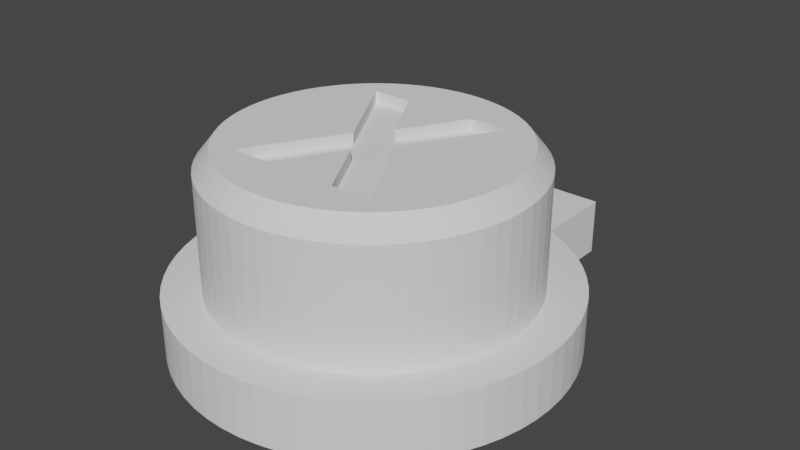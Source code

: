 # Source: ButtonCap_X.blend  (saved by Blender 2.90.8; exported with 4.5.12 LTS)
import bpy
from mathutils import Matrix  # noqa: F401  (used for matrix-valued properties, if any)

bpy.ops.wm.read_factory_settings(use_empty=True)
scene = bpy.context.scene
scene.name = 'Scene'

# ---- collections
col_collection = bpy.data.collections.new('Collection'); scene.collection.children.link(col_collection)

# ---- world
world_world = bpy.data.worlds.new('World'); scene.world = world_world
world_world.use_nodes = True; world_world.node_tree.nodes.clear()
_N = world_world.node_tree.nodes; _L = world_world.node_tree.links
n0 = _N.new('ShaderNodeOutputWorld'); n0.name = 'World Output'; n0.location = (300, 300)
n1 = _N.new('ShaderNodeBackground'); n1.name = 'Background'; n1.location = (10, 300)
n1.inputs[0].default_value = (0.05088, 0.05088, 0.05088, 1.0)
_L.new(n1.outputs[0], n0.inputs[0])
n0.is_active_output = True
world_world.color = (0.05088, 0.05088, 0.05088)
world_world.use_sun_shadow = False
world_world.sun_shadow_jitter_overblur = 0.0

# ---- meshes
me_cylinder = bpy.data.meshes.new('Cylinder')
me_cylinder.from_pydata([(-0.1932, -0.235, 0.17), (-0.1937, -0.2343, 0.17), (-0.194, -0.2336, 0.17), (-0.1941, -0.2328, 0.17), (-0.1941, -0.232, 0.17), (-0.1939, -0.2311, 0.17), (-0.1936, -0.2302, 0.17), (-0.1932, -0.2292, 0.17), (-0.1926, -0.2282, 0.17), (-0.06079, -0.002031, 0.17), (-0.0605, -0.001522, 0.17), (-0.06028, -0.001012, 0.17), (-0.06016, -0.0005028, 0.17), (-0.06011, 6.665e-06, 0.17), (-0.06016, 0.0005161, 0.17), (-0.06028, 0.001026, 0.17), (-0.0605, 0.001535, 0.17), (-0.06079, 0.002044, 0.17), (-0.1926, 0.2282, 0.17), (-0.1939, 0.2323, 0.17), (-0.1938, 0.2336, 0.17), (-0.1935, 0.2347, 0.17), (-0.1929, 0.2356, 0.17), (-0.1921, 0.2364, 0.17), (-0.191, 0.237, 0.17), (-0.1897, 0.2374, 0.17), (-0.1882, 0.2377, 0.17), (-0.1865, 0.2377, 0.17), (-0.1002, 0.2377, 0.17), (-0.09854, 0.2377, 0.17), (-0.097, 0.2374, 0.17), (-0.09557, 0.237, 0.17), (-0.09425, 0.2364, 0.17), (-0.09302, 0.2356, 0.17), (-0.09191, 0.2347, 0.17), (-0.0909, 0.2336, 0.17), (-0.09, 0.2323, 0.17), (-0.001698, 0.07676, 0.17), (-0.001189, 0.07587, 0.17), (-0.0006792, 0.07523, 0.17), (-0.0001698, 0.07485, 0.17), (0.0003396, 0.07472, 0.17), (0.0008491, 0.07485, 0.17), (0.001358, 0.07523, 0.17), (0.001868, 0.07587, 0.17), (0.002377, 0.07676, 0.17), (0.09068, 0.2323, 0.17), (0.09158, 0.2336, 0.17), (0.09259, 0.2347, 0.17), (0.0937, 0.2356, 0.17), (0.09492, 0.2364, 0.17), (0.09625, 0.237, 0.17), (0.09768, 0.2374, 0.17), (0.09922, 0.2377, 0.17), (0.1009, 0.2377, 0.17), (0.1865, 0.2377, 0.17), (0.1876, 0.2377, 0.17), (0.1887, 0.2376, 0.17), (0.1896, 0.2374, 0.17), (0.1905, 0.2371, 0.17), (0.1913, 0.2367, 0.17), (0.1921, 0.2362, 0.17), (0.1927, 0.2357, 0.17), (0.1932, 0.235, 0.17), (0.1937, 0.2343, 0.17), (0.194, 0.2336, 0.17), (0.1941, 0.2328, 0.17), (0.1941, 0.232, 0.17), (0.1939, 0.2311, 0.17), (0.1936, 0.2302, 0.17), (0.1932, 0.2292, 0.17), (0.1926, 0.2282, 0.17), (0.06079, 0.002044, 0.17), (0.06064, 0.001535, 0.17), (0.06054, 0.001026, 0.17), (0.06047, 0.0005161, 0.17), (0.06045, 6.664e-06, 0.17), (0.06047, -0.0005028, 0.17), (0.06054, -0.001012, 0.17), (0.06064, -0.001522, 0.17), (0.06079, -0.002031, 0.17), (0.1926, -0.2282, 0.17), (0.1939, -0.2323, 0.17), (0.1938, -0.2336, 0.17), (0.1935, -0.2347, 0.17), (0.1929, -0.2356, 0.17), (0.1921, -0.2364, 0.17), (0.191, -0.237, 0.17), (0.1897, -0.2374, 0.17), (0.1882, -0.2376, 0.17), (0.1865, -0.2377, 0.17), (0.1009, -0.2377, 0.17), (0.09922, -0.2376, 0.17), (0.09768, -0.2374, 0.17), (0.09625, -0.237, 0.17), (0.09492, -0.2364, 0.17), (0.0937, -0.2356, 0.17), (0.09259, -0.2347, 0.17), (0.09158, -0.2336, 0.17), (0.09068, -0.2323, 0.17), (0.002377, -0.07743, 0.17), (0.001868, -0.07654, 0.17), (0.001358, -0.0759, 0.17), (0.0008491, -0.07552, 0.17), (0.0003396, -0.07539, 0.17), (-0.0001698, -0.07552, 0.17), (-0.0006792, -0.0759, 0.17), (-0.001189, -0.07654, 0.17), (-0.001698, -0.07743, 0.17), (-0.09068, -0.2323, 0.17), (-0.09158, -0.2336, 0.17), (-0.09259, -0.2347, 0.17), (-0.0937, -0.2356, 0.17), (-0.09492, -0.2364, 0.17), (-0.09625, -0.237, 0.17), (-0.09768, -0.2374, 0.17), (-0.09922, -0.2376, 0.17), (-0.1009, -0.2377, 0.17), (-0.1865, -0.2377, 0.17), (-0.1876, -0.2377, 0.17), (-0.1887, -0.2376, 0.17), (-0.1896, -0.2373, 0.17), (-0.1905, -0.237, 0.17), (-0.1913, -0.2367, 0.17), (-0.1921, -0.2362, 0.17), (-0.1927, -0.2356, 0.17), (1.637e-08, 0.404, -0.15), (1.637e-08, 0.404, 0.15), (0.0396, 0.4021, -0.15), (0.0396, 0.4021, 0.15), (0.07882, 0.3962, -0.15), (0.07882, 0.3962, 0.15), (0.1173, 0.3866, -0.15), (0.1173, 0.3866, 0.15), (0.1546, 0.3732, -0.15), (0.1546, 0.3732, 0.15), (0.1904, 0.3563, -0.15), (0.1904, 0.3563, 0.15), (0.2245, 0.3359, -0.15), (0.2245, 0.3359, 0.15), (0.2563, 0.3123, -0.15), (0.2563, 0.3123, 0.15), (0.2857, 0.2857, -0.15), (0.2857, 0.2857, 0.15), (0.3123, 0.2563, -0.15), (0.3123, 0.2563, 0.15), (0.3359, 0.2245, -0.15), (0.3359, 0.2245, 0.15), (0.3563, 0.1904, -0.15), (0.3563, 0.1904, 0.15), (0.3732, 0.1546, -0.15), (0.3732, 0.1546, 0.15), (0.3866, 0.1173, -0.15), (0.3866, 0.1173, 0.15), (0.3962, 0.07882, -0.15), (0.3962, 0.07882, 0.15), (0.4021, 0.0396, -0.15), (0.4021, 0.0396, 0.15), (0.404, -5.837e-08, -0.15), (0.404, -5.837e-08, 0.15), (0.4021, -0.0396, -0.15), (0.4021, -0.0396, 0.15), (0.3962, -0.07882, -0.15), (0.3962, -0.07882, 0.15), (0.3866, -0.1173, -0.15), (0.3866, -0.1173, 0.15), (0.3732, -0.1546, -0.15), (0.3732, -0.1546, 0.15), (0.3563, -0.1904, -0.15), (0.3563, -0.1904, 0.15), (0.3359, -0.2245, -0.15), (0.3359, -0.2245, 0.15), (0.3123, -0.2563, -0.15), (0.3123, -0.2563, 0.15), (0.2857, -0.2857, -0.15), (0.2857, -0.2857, 0.15), (0.2563, -0.3123, -0.15), (0.2563, -0.3123, 0.15), (0.2245, -0.3359, -0.15), (0.2245, -0.3359, 0.15), (0.1904, -0.3563, -0.15), (0.1904, -0.3563, 0.15), (0.1546, -0.3732, -0.15), (0.1546, -0.3732, 0.15), (0.1173, -0.3866, -0.15), (0.1173, -0.3866, 0.15), (0.07882, -0.3962, -0.15), (0.07882, -0.3962, 0.15), (0.0396, -0.4021, -0.15), (0.0396, -0.4021, 0.15), (-3.079e-07, -0.404, -0.15), (-3.079e-07, -0.404, 0.15), (-0.0396, -0.4021, -0.15), (-0.0396, -0.4021, 0.15), (-0.07882, -0.3962, -0.15), (-0.07882, -0.3962, 0.15), (-0.1173, -0.3866, -0.15), (-0.1173, -0.3866, 0.15), (-0.1546, -0.3732, -0.15), (-0.1546, -0.3732, 0.15), (-0.1904, -0.3563, -0.15), (-0.1904, -0.3563, 0.15), (-0.2245, -0.3359, -0.15), (-0.2245, -0.3359, 0.15), (-0.2563, -0.3123, -0.15), (-0.2563, -0.3123, 0.15), (-0.2857, -0.2857, -0.15), (-0.2857, -0.2857, 0.15), (-0.3123, -0.2563, -0.15), (-0.3123, -0.2563, 0.15), (-0.3359, -0.2244, -0.15), (-0.3359, -0.2244, 0.15), (-0.3563, -0.1904, -0.15), (-0.3563, -0.1904, 0.15), (-0.3732, -0.1546, -0.15), (-0.3732, -0.1546, 0.15), (-0.3866, -0.1173, -0.15), (-0.3866, -0.1173, 0.15), (-0.3962, -0.07882, -0.15), (-0.3962, -0.07882, 0.15), (-0.4021, -0.0396, -0.15), (-0.4021, -0.0396, 0.15), (-0.404, -1.804e-07, -0.15), (-0.404, -1.804e-07, 0.15), (-0.4021, 0.0396, -0.15), (-0.4021, 0.0396, 0.15), (-0.3962, 0.07882, -0.15), (-0.3962, 0.07882, 0.15), (-0.3866, 0.1173, -0.15), (-0.3866, 0.1173, 0.15), (-0.3732, 0.1546, -0.15), (-0.3732, 0.1546, 0.15), (-0.3563, 0.1904, -0.15), (-0.3563, 0.1904, 0.15), (-0.3359, 0.2244, -0.15), (-0.3359, 0.2244, 0.15), (-0.3123, 0.2563, -0.15), (-0.3123, 0.2563, 0.15), (-0.2857, 0.2857, -0.15), (-0.2857, 0.2857, 0.15), (-0.2563, 0.3123, -0.15), (-0.2563, 0.3123, 0.15), (-0.2245, 0.3359, -0.15), (-0.2245, 0.3359, 0.15), (-0.1904, 0.3563, -0.15), (-0.1904, 0.3563, 0.15), (-0.1546, 0.3732, -0.15), (-0.1546, 0.3732, 0.15), (-0.1173, 0.3866, -0.15), (-0.1173, 0.3866, 0.15), (-0.07882, 0.3962, -0.15), (-0.07882, 0.3962, 0.15), (-0.0396, 0.4021, -0.15), (-0.0396, 0.4021, 0.15), (9.617e-09, 0.3787, -0.3), (0.03712, 0.3769, -0.3), (0.07389, 0.3715, -0.3), (0.1099, 0.3624, -0.3), (0.1449, 0.3499, -0.3), (0.1785, 0.334, -0.3), (0.2104, 0.3149, -0.3), (0.2403, 0.2928, -0.3), (0.2678, 0.2678, -0.3), (0.2928, 0.2403, -0.3), (0.3149, 0.2104, -0.3), (0.334, 0.1785, -0.3), (0.3499, 0.1449, -0.3), (0.3624, 0.1099, -0.3), (0.3715, 0.07389, -0.3), (0.3769, 0.03712, -0.3), (0.3787, -6.087e-08, -0.3), (0.3769, -0.03712, -0.3), (0.3715, -0.07389, -0.3), (0.3624, -0.1099, -0.3), (0.3499, -0.1449, -0.3), (0.334, -0.1785, -0.3), (0.3149, -0.2104, -0.3), (0.2928, -0.2403, -0.3), (0.2678, -0.2678, -0.3), (0.2403, -0.2928, -0.3), (0.2104, -0.3149, -0.3), (0.1785, -0.334, -0.3), (0.1449, -0.3499, -0.3), (0.1099, -0.3624, -0.3), (0.07389, -0.3715, -0.3), (0.03712, -0.3769, -0.3), (-2.944e-07, -0.3787, -0.3), (-0.03712, -0.3769, -0.3), (-0.07389, -0.3715, -0.3), (-0.1099, -0.3624, -0.3), (-0.1449, -0.3499, -0.3), (-0.1785, -0.334, -0.3), (-0.2104, -0.3149, -0.3), (-0.2403, -0.2928, -0.3), (-0.2678, -0.2678, -0.3), (-0.2928, -0.2403, -0.3), (-0.3149, -0.2104, -0.3), (-0.334, -0.1785, -0.3), (-0.3499, -0.1449, -0.3), (-0.3624, -0.1099, -0.3), (-0.3715, -0.07389, -0.3), (-0.3769, -0.03712, -0.3), (-0.3787, -1.753e-07, -0.3), (-0.3769, 0.03712, -0.3), (-0.3715, 0.07389, -0.3), (-0.3624, 0.1099, -0.3), (-0.3499, 0.1449, -0.3), (-0.334, 0.1785, -0.3), (-0.3149, 0.2104, -0.3), (-0.2928, 0.2403, -0.3), (-0.2678, 0.2678, -0.3), (-0.2403, 0.2928, -0.3), (-0.2104, 0.3149, -0.3), (-0.1785, 0.334, -0.3), (-0.1449, 0.3499, -0.3), (-0.1099, 0.3624, -0.3), (-0.07389, 0.3715, -0.3), (-0.03713, 0.3769, -0.3), (7.558e-08, 0.5, -0.15), (0.04901, 0.4976, -0.15), (0.09755, 0.4904, -0.15), (0.1451, 0.4785, -0.15), (0.1913, 0.4619, -0.15), (0.2357, 0.441, -0.15), (0.2778, 0.4157, -0.15), (0.3172, 0.3865, -0.15), (0.3536, 0.3536, -0.15), (0.3865, 0.3172, -0.15), (0.4157, 0.2778, -0.15), (0.441, 0.2357, -0.15), (0.4619, 0.1913, -0.15), (0.4785, 0.1451, -0.15), (0.4904, 0.09755, -0.15), (0.4976, 0.04901, -0.15), (0.5, -5.29e-08, -0.15), (0.4976, -0.04901, -0.15), (0.4904, -0.09755, -0.15), (0.4785, -0.1451, -0.15), (0.4619, -0.1913, -0.15), (0.441, -0.2357, -0.15), (0.4157, -0.2778, -0.15), (0.3865, -0.3172, -0.15), (0.3536, -0.3536, -0.15), (0.3172, -0.3865, -0.15), (0.2778, -0.4157, -0.15), (0.2357, -0.441, -0.15), (0.1913, -0.4619, -0.15), (0.1451, -0.4785, -0.15), (0.09754, -0.4904, -0.15), (0.04901, -0.4976, -0.15), (-3.258e-07, -0.5, -0.15), (-0.04901, -0.4976, -0.15), (-0.09755, -0.4904, -0.15), (-0.1451, -0.4785, -0.15), (-0.1913, -0.4619, -0.15), (-0.2357, -0.441, -0.15), (-0.2778, -0.4157, -0.15), (-0.3172, -0.3865, -0.15), (-0.3536, -0.3536, -0.15), (-0.3865, -0.3172, -0.15), (-0.4157, -0.2778, -0.15), (-0.441, -0.2357, -0.15), (-0.4619, -0.1913, -0.15), (-0.4785, -0.1451, -0.15), (-0.4904, -0.09755, -0.15), (-0.4976, -0.04901, -0.15), (-0.5, -2.039e-07, -0.15), (-0.4976, 0.04901, -0.15), (-0.4904, 0.09754, -0.15), (-0.4785, 0.1451, -0.15), (-0.4619, 0.1913, -0.15), (-0.441, 0.2357, -0.15), (-0.4157, 0.2778, -0.15), (-0.3865, 0.3172, -0.15), (-0.3536, 0.3536, -0.15), (-0.3172, 0.3865, -0.15), (-0.2778, 0.4157, -0.15), (-0.2357, 0.441, -0.15), (-0.1913, 0.4619, -0.15), (-0.1451, 0.4785, -0.15), (-0.09755, 0.4904, -0.15), (-0.04901, 0.4976, -0.15), (8.568e-08, 0.5, -0.3), (0.04901, 0.4976, -0.3), (0.09755, 0.4904, -0.3), (0.1451, 0.4785, -0.3), (0.1913, 0.4619, -0.3), (0.2357, 0.441, -0.3), (0.2778, 0.4157, -0.3), (0.3172, 0.3865, -0.3), (0.3536, 0.3536, -0.3), (0.3865, 0.3172, -0.3), (0.4157, 0.2778, -0.3), (0.441, 0.2357, -0.3), (0.4619, 0.1913, -0.3), (0.4785, 0.1451, -0.3), (0.4904, 0.09755, -0.3), (0.4976, 0.04901, -0.3), (0.5, -5.29e-08, -0.3), (0.4976, -0.04901, -0.3), (0.4904, -0.09755, -0.3), (0.4785, -0.1451, -0.3), (0.4619, -0.1913, -0.3), (0.441, -0.2357, -0.3), (0.4157, -0.2778, -0.3), (0.3865, -0.3172, -0.3), (0.3536, -0.3536, -0.3), (0.3172, -0.3865, -0.3), (0.2778, -0.4157, -0.3), (0.2357, -0.441, -0.3), (0.1913, -0.4619, -0.3), (0.1451, -0.4785, -0.3), (0.09754, -0.4904, -0.3), (0.04901, -0.4976, -0.3), (-3.157e-07, -0.5, -0.3), (-0.04901, -0.4976, -0.3), (-0.09755, -0.4904, -0.3), (-0.1451, -0.4785, -0.3), (-0.1913, -0.4619, -0.3), (-0.2357, -0.441, -0.3), (-0.2778, -0.4157, -0.3), (-0.3172, -0.3865, -0.3), (-0.3536, -0.3536, -0.3), (-0.3865, -0.3172, -0.3), (-0.4157, -0.2778, -0.3), (-0.441, -0.2357, -0.3), (-0.4619, -0.1913, -0.3), (-0.4785, -0.1451, -0.3), (-0.4904, -0.09755, -0.3), (-0.4976, -0.04901, -0.3), (-0.5, -2.039e-07, -0.3), (-0.4976, 0.04901, -0.3), (-0.4904, 0.09754, -0.3), (-0.4785, 0.1451, -0.3), (-0.4619, 0.1913, -0.3), (-0.441, 0.2357, -0.3), (-0.4157, 0.2778, -0.3), (-0.3865, 0.3172, -0.3), (-0.3536, 0.3536, -0.3), (-0.3172, 0.3865, -0.3), (-0.2778, 0.4157, -0.3), (-0.2357, 0.441, -0.3), (-0.1913, 0.4619, -0.3), (-0.1451, 0.4785, -0.3), (-0.09755, 0.4904, -0.3), (-0.04901, 0.4976, -0.3), (-6.902e-09, 0.3636, 0.2), (0.03564, 0.3618, 0.2), (0.07093, 0.3566, 0.2), (0.1055, 0.3479, 0.2), (0.1391, 0.3359, 0.2), (0.1714, 0.3207, 0.2), (0.202, 0.3023, 0.2), (0.2307, 0.2811, 0.2), (0.2571, 0.2571, 0.2), (0.2811, 0.2307, 0.2), (0.3023, 0.202, 0.2), (0.3207, 0.1714, 0.2), (0.3359, 0.1391, 0.2), (0.3479, 0.1055, 0.2), (0.3566, 0.07093, 0.2), (0.3618, 0.03564, 0.2), (0.3636, -6.062e-08, 0.2), (0.3618, -0.03564, 0.2), (0.3566, -0.07093, 0.2), (0.3479, -0.1055, 0.2), (0.3359, -0.1391, 0.2), (0.3207, -0.1714, 0.2), (0.3023, -0.202, 0.2), (0.2811, -0.2307, 0.2), (0.2571, -0.2571, 0.2), (0.2307, -0.2811, 0.2), (0.202, -0.3023, 0.2), (0.1714, -0.3207, 0.2), (0.1391, -0.3359, 0.2), (0.1055, -0.3479, 0.2), (0.07093, -0.3566, 0.2), (0.03564, -0.3618, 0.2), (-2.988e-07, -0.3636, 0.2), (-0.03564, -0.3618, 0.2), (-0.07094, -0.3566, 0.2), (-0.1055, -0.3479, 0.2), (-0.1391, -0.3359, 0.2), (-0.1714, -0.3207, 0.2), (-0.202, -0.3023, 0.2), (-0.2307, -0.2811, 0.2), (-0.2571, -0.2571, 0.2), (-0.2811, -0.2307, 0.2), (-0.3023, -0.202, 0.2), (-0.3207, -0.1714, 0.2), (-0.3359, -0.1391, 0.2), (-0.3479, -0.1055, 0.2), (-0.3566, -0.07093, 0.2), (-0.3618, -0.03564, 0.2), (-0.3636, -1.704e-07, 0.2), (-0.3618, 0.03564, 0.2), (-0.3566, 0.07093, 0.2), (-0.3479, 0.1055, 0.2), (-0.3359, 0.1391, 0.2), (-0.3207, 0.1714, 0.2), (-0.3023, 0.202, 0.2), (-0.2811, 0.2307, 0.2), (-0.2571, 0.2571, 0.2), (-0.2307, 0.2811, 0.2), (-0.202, 0.3023, 0.2), (-0.1714, 0.3207, 0.2), (-0.1391, 0.3359, 0.2), (-0.1055, 0.3479, 0.2), (-0.07094, 0.3566, 0.2), (-0.03564, 0.3618, 0.2), (0.1876, 0.2377, 0.2), (0.1896, 0.2374, 0.2), (0.1887, 0.2376, 0.2), (0.1009, 0.2377, 0.2), (0.1865, 0.2377, 0.2), (0.09922, 0.2377, 0.2), (0.09768, 0.2374, 0.2), (0.09625, 0.237, 0.2), (-0.09557, 0.237, 0.2), (-0.097, 0.2374, 0.2), (-0.09854, 0.2377, 0.2), (-0.1002, 0.2377, 0.2), (-0.191, 0.237, 0.2), (-0.1897, 0.2374, 0.2), (-0.1882, 0.2377, 0.2), (-0.1865, 0.2377, 0.2), (0.1937, 0.2343, 0.2), (0.1932, 0.235, 0.2), (0.1921, 0.2362, 0.2), (0.1927, 0.2357, 0.2), (0.1905, 0.2371, 0.2), (0.1913, 0.2367, 0.2), (0.09492, 0.2364, 0.2), (0.09158, 0.2336, 0.2), (0.0937, 0.2356, 0.2), (0.09259, 0.2347, 0.2), (-0.09302, 0.2356, 0.2), (-0.09425, 0.2364, 0.2), (-0.09191, 0.2347, 0.2), (-0.1921, 0.2364, 0.2), (-0.1929, 0.2356, 0.2), (-0.1935, 0.2347, 0.2), (0.1941, 0.232, 0.2), (0.1941, 0.2328, 0.2), (0.1939, 0.2311, 0.2), (0.194, 0.2336, 0.2), (0.1936, 0.2302, 0.2), (0.1932, 0.2292, 0.2), (0.1926, 0.2282, 0.2), (0.06079, 0.002044, 0.2), (0.09068, 0.2323, 0.2), (0.002377, 0.07676, 0.2), (-0.001698, 0.07676, 0.2), (-0.09, 0.2323, 0.2), (-0.1926, 0.2282, 0.2), (-0.0909, 0.2336, 0.2), (-0.1939, 0.2323, 0.2), (-0.1938, 0.2336, 0.2), (0.06064, 0.001535, 0.2), (0.06054, 0.001026, 0.2), (0.06047, 0.0005161, 0.2), (0.0003396, 0.07472, 0.2), (0.001868, 0.07587, 0.2), (0.001358, 0.07523, 0.2), (0.0008491, 0.07485, 0.2), (-0.0001698, 0.07485, 0.2), (-0.0006792, 0.07523, 0.2), (-0.001189, 0.07587, 0.2), (-0.06079, 0.002044, 0.2), (-0.0605, 0.001535, 0.2), (-0.06028, 0.001026, 0.2), (-0.06016, 0.0005161, 0.2), (0.06079, -0.002031, 0.2), (0.1926, -0.2282, 0.2), (0.06064, -0.001522, 0.2), (0.06054, -0.001012, 0.2), (0.06047, -0.0005028, 0.2), (0.06045, 6.664e-06, 0.2), (0.0003396, -0.07539, 0.2), (0.001358, -0.0759, 0.2), (0.0008491, -0.07552, 0.2), (-0.0001698, -0.07552, 0.2), (-0.06011, 6.665e-06, 0.2), (-0.0006792, -0.0759, 0.2), (-0.06016, -0.0005028, 0.2), (-0.06028, -0.001012, 0.2), (-0.0605, -0.001522, 0.2), (-0.06079, -0.002031, 0.2), (-0.1926, -0.2282, 0.2), (0.1939, -0.2323, 0.2), (0.1938, -0.2336, 0.2), (0.002377, -0.07743, 0.2), (0.001868, -0.07654, 0.2), (0.09068, -0.2323, 0.2), (0.09158, -0.2336, 0.2), (-0.001698, -0.07743, 0.2), (-0.001189, -0.07654, 0.2), (-0.09068, -0.2323, 0.2), (-0.09158, -0.2336, 0.2), (-0.1932, -0.2292, 0.2), (-0.1936, -0.2302, 0.2), (-0.1939, -0.2311, 0.2), (-0.1941, -0.2328, 0.2), (-0.1941, -0.232, 0.2), (-0.194, -0.2336, 0.2), (0.1935, -0.2347, 0.2), (0.1929, -0.2356, 0.2), (0.09625, -0.237, 0.2), (0.1921, -0.2364, 0.2), (0.09492, -0.2364, 0.2), (0.0937, -0.2356, 0.2), (0.191, -0.237, 0.2), (0.09259, -0.2347, 0.2), (-0.09259, -0.2347, 0.2), (-0.0937, -0.2356, 0.2), (-0.09492, -0.2364, 0.2), (-0.1913, -0.2367, 0.2), (-0.09625, -0.237, 0.2), (-0.1921, -0.2362, 0.2), (-0.1927, -0.2356, 0.2), (-0.1937, -0.2343, 0.2), (-0.1932, -0.235, 0.2), (0.1897, -0.2374, 0.2), (0.1882, -0.2376, 0.2), (0.1865, -0.2377, 0.2), (0.1009, -0.2377, 0.2), (0.09922, -0.2376, 0.2), (0.09768, -0.2374, 0.2), (-0.09768, -0.2374, 0.2), (-0.09922, -0.2376, 0.2), (-0.1009, -0.2377, 0.2), (-0.1876, -0.2377, 0.2), (-0.1865, -0.2377, 0.2), (-0.1887, -0.2376, 0.2), (-0.1896, -0.2373, 0.2), (-0.1905, -0.237, 0.2), (-2.011e-07, 0.6841, -0.15), (0.04901, 0.6841, -0.15), (0.09754, 0.6841, -0.15), (0.1451, 0.6841, -0.15), (0.1913, 0.6841, -0.15), (-0.1913, 0.6841, -0.15), (-0.1451, 0.6841, -0.15), (-0.09755, 0.6841, -0.15), (-0.04901, 0.6841, -0.15), (-1.91e-07, 0.6841, -0.3), (0.04901, 0.6841, -0.3), (0.09754, 0.6841, -0.3), (0.1451, 0.6841, -0.3), (0.1913, 0.6841, -0.3), (-0.1913, 0.6841, -0.3), (-0.1451, 0.6841, -0.3), (-0.09755, 0.6841, -0.3), (-0.04901, 0.6841, -0.3)], [], [(26, 28, 27), (26, 29, 28), (53, 55, 54), (53, 56, 55), (53, 57, 56), (25, 29, 26), (25, 30, 29), (52, 57, 53), (52, 58, 57), (24, 30, 25), (24, 31, 30), (51, 58, 52), (51, 59, 58), (51, 60, 59), (23, 31, 24), (23, 32, 31), (50, 60, 51), (50, 61, 60), (22, 32, 23), (22, 33, 32), (49, 61, 50), (49, 62, 61), (49, 63, 62), (21, 33, 22), (21, 34, 33), (48, 63, 49), (48, 64, 63), (20, 34, 21), (20, 35, 34), (47, 64, 48), (47, 65, 64), (47, 66, 65), (19, 35, 20), (19, 36, 35), (46, 66, 47), (46, 67, 66), (18, 36, 19), (18, 37, 36), (45, 67, 46), (45, 68, 67), (45, 69, 68), (45, 70, 69), (45, 71, 70), (17, 37, 18), (45, 72, 71), (17, 38, 37), (44, 72, 45), (17, 39, 38), (43, 72, 44), (17, 40, 39), (42, 72, 43), (17, 41, 40), (41, 72, 42), (17, 72, 41), (16, 72, 17), (16, 73, 72), (15, 73, 16), (15, 74, 73), (14, 74, 15), (14, 75, 74), (13, 75, 14), (13, 76, 75), (12, 76, 13), (12, 77, 76), (11, 77, 12), (11, 78, 77), (10, 78, 11), (10, 79, 78), (9, 79, 10), (9, 80, 79), (8, 80, 9), (8, 106, 80), (106, 105, 80), (105, 104, 80), (104, 103, 80), (103, 102, 80), (102, 81, 80), (8, 107, 106), (101, 81, 102), (8, 108, 107), (100, 81, 101), (8, 109, 108), (99, 81, 100), (7, 109, 8), (99, 82, 81), (6, 109, 7), (5, 109, 6), (4, 109, 5), (3, 109, 4), (3, 110, 109), (98, 82, 99), (98, 83, 82), (2, 110, 3), (2, 111, 110), (97, 83, 98), (97, 84, 83), (1, 111, 2), (0, 111, 1), (0, 112, 111), (96, 84, 97), (96, 85, 84), (125, 112, 0), (125, 113, 112), (95, 85, 96), (95, 86, 85), (124, 113, 125), (123, 113, 124), (123, 114, 113), (94, 86, 95), (94, 87, 86), (122, 114, 123), (122, 115, 114), (93, 87, 94), (93, 88, 87), (121, 115, 122), (120, 115, 121), (120, 116, 115), (92, 88, 93), (92, 89, 88), (119, 116, 120), (119, 117, 116), (91, 89, 92), (91, 90, 89), (118, 117, 119), (92, 626, 625, 91), (84, 605, 590, 83), (23, 539, 540, 22), (9, 587, 588, 8), (2, 604, 620, 1), (91, 625, 624, 90), (72, 549, 548, 71), (90, 624, 623, 89), (1, 620, 621, 0), (33, 536, 537, 32), (119, 631, 632, 118), (38, 567, 552, 37), (50, 532, 534, 49), (106, 583, 581, 105), (118, 632, 630, 117), (45, 551, 562, 44), (112, 614, 613, 111), (105, 581, 578, 104), (97, 612, 610, 96), (62, 529, 528, 61), (39, 566, 567, 38), (104, 578, 580, 103), (44, 562, 563, 43), (63, 527, 529, 62), (85, 606, 605, 84), (22, 540, 541, 21), (103, 580, 579, 102), (0, 621, 619, 125), (40, 565, 566, 39), (43, 563, 564, 42), (34, 538, 536, 33), (81, 573, 572, 80), (27, 525, 524, 26), (113, 615, 614, 112), (49, 534, 535, 48), (96, 610, 609, 95), (107, 596, 583, 106), (28, 521, 525, 27), (41, 561, 565, 40), (102, 579, 592, 101), (42, 564, 561, 41), (64, 526, 527, 63), (29, 520, 521, 28), (86, 608, 606, 85), (21, 541, 557, 20), (54, 513, 515, 53), (125, 619, 618, 124), (108, 595, 596, 107), (17, 568, 569, 16), (101, 592, 591, 100), (55, 514, 513, 54), (124, 618, 616, 123), (35, 555, 538, 34), (48, 535, 533, 47), (56, 510, 514, 55), (73, 558, 549, 72), (109, 597, 595, 108), (16, 569, 570, 15), (114, 617, 615, 113), (100, 591, 593, 99), (57, 512, 510, 56), (95, 609, 607, 94), (65, 545, 526, 64), (26, 524, 523, 25), (8, 588, 599, 7), (74, 559, 558, 73), (66, 543, 545, 65), (15, 570, 571, 14), (87, 611, 608, 86), (20, 557, 556, 19), (30, 519, 520, 29), (123, 616, 635, 122), (82, 589, 573, 81), (53, 515, 516, 52), (7, 599, 600, 6), (75, 560, 559, 74), (36, 553, 555, 35), (14, 571, 582, 13), (115, 628, 617, 114), (47, 533, 550, 46), (6, 600, 601, 5), (58, 511, 512, 57), (94, 607, 627, 93), (25, 523, 522, 24), (5, 601, 603, 4), (76, 577, 560, 75), (67, 542, 543, 66), (13, 582, 584, 12), (88, 622, 611, 87), (19, 556, 554, 18), (4, 603, 602, 3), (31, 518, 519, 30), (122, 635, 634, 121), (52, 516, 517, 51), (77, 576, 577, 76), (121, 634, 633, 120), (37, 552, 553, 36), (110, 598, 597, 109), (12, 584, 585, 11), (46, 550, 551, 45), (99, 593, 594, 98), (59, 530, 511, 58), (116, 629, 628, 115), (60, 531, 530, 59), (78, 575, 576, 77), (93, 627, 626, 92), (68, 544, 542, 67), (83, 590, 589, 82), (24, 522, 539, 23), (11, 585, 586, 10), (3, 602, 604, 2), (69, 546, 544, 68), (89, 623, 622, 88), (32, 537, 518, 31), (79, 574, 575, 78), (120, 633, 631, 119), (70, 547, 546, 69), (111, 613, 598, 110), (51, 517, 532, 50), (10, 586, 587, 9), (98, 594, 612, 97), (71, 548, 547, 70), (117, 630, 629, 116), (18, 554, 568, 17), (61, 528, 531, 60), (80, 572, 574, 79), (126, 127, 129, 128), (128, 129, 131, 130), (130, 131, 133, 132), (132, 133, 135, 134), (134, 135, 137, 136), (136, 137, 139, 138), (138, 139, 141, 140), (140, 141, 143, 142), (142, 143, 145, 144), (144, 145, 147, 146), (146, 147, 149, 148), (148, 149, 151, 150), (150, 151, 153, 152), (152, 153, 155, 154), (154, 155, 157, 156), (156, 157, 159, 158), (158, 159, 161, 160), (160, 161, 163, 162), (162, 163, 165, 164), (164, 165, 167, 166), (166, 167, 169, 168), (168, 169, 171, 170), (170, 171, 173, 172), (172, 173, 175, 174), (174, 175, 177, 176), (176, 177, 179, 178), (178, 179, 181, 180), (180, 181, 183, 182), (182, 183, 185, 184), (184, 185, 187, 186), (186, 187, 189, 188), (188, 189, 191, 190), (190, 191, 193, 192), (192, 193, 195, 194), (194, 195, 197, 196), (196, 197, 199, 198), (198, 199, 201, 200), (200, 201, 203, 202), (202, 203, 205, 204), (204, 205, 207, 206), (206, 207, 209, 208), (208, 209, 211, 210), (210, 211, 213, 212), (212, 213, 215, 214), (214, 215, 217, 216), (216, 217, 219, 218), (218, 219, 221, 220), (220, 221, 223, 222), (222, 223, 225, 224), (224, 225, 227, 226), (226, 227, 229, 228), (228, 229, 231, 230), (230, 231, 233, 232), (232, 233, 235, 234), (234, 235, 237, 236), (236, 237, 239, 238), (238, 239, 241, 240), (240, 241, 243, 242), (242, 243, 245, 244), (244, 245, 247, 246), (246, 247, 249, 248), (248, 249, 251, 250), (231, 229, 497, 498), (250, 251, 253, 252), (252, 253, 127, 126), (287, 286, 414, 415), (254, 255, 256, 257, 258, 259, 260, 261, 262, 263, 264, 265, 266, 267, 268, 269, 270, 271, 272, 273, 274, 275, 276, 277, 278, 279, 280, 281, 282, 283, 284, 285, 286, 287, 288, 289, 290, 291, 292, 293, 294, 295, 296, 297, 298, 299, 300, 301, 302, 303, 304, 305, 306, 307, 308, 309, 310, 311, 312, 313, 314, 315, 316, 317), (206, 208, 359, 358), (240, 242, 376, 375), (286, 285, 413, 414), (285, 284, 412, 413), (136, 138, 324, 323), (170, 172, 341, 340), (284, 283, 411, 412), (204, 206, 358, 357), (238, 240, 375, 374), (283, 282, 410, 411), (282, 281, 409, 410), (134, 136, 323, 322), (168, 170, 340, 339), (281, 280, 408, 409), (202, 204, 357, 356), (236, 238, 374, 373), (280, 279, 407, 408), (279, 278, 406, 407), (132, 134, 322, 321), (166, 168, 339, 338), (278, 277, 405, 406), (200, 202, 356, 355), (234, 236, 373, 372), (277, 276, 404, 405), (276, 275, 403, 404), (130, 132, 321, 320), (164, 166, 338, 337), (275, 274, 402, 403), (198, 200, 355, 354), (232, 234, 372, 371), (274, 273, 401, 402), (273, 272, 400, 401), (128, 130, 320, 319), (162, 164, 337, 336), (272, 271, 399, 400), (196, 198, 354, 353), (230, 232, 371, 370), (271, 270, 398, 399), (270, 269, 397, 398), (160, 162, 336, 335), (269, 268, 396, 397), (194, 196, 353, 352), (126, 128, 319, 318), (228, 230, 370, 369), (268, 267, 395, 396), (267, 266, 394, 395), (254, 317, 445, 382), (158, 160, 335, 334), (266, 265, 393, 394), (192, 194, 352, 351), (317, 316, 444, 445), (226, 228, 369, 368), (265, 264, 392, 393), (316, 315, 443, 444), (264, 263, 391, 392), (315, 314, 442, 443), (156, 158, 334, 333), (263, 262, 390, 391), (190, 192, 351, 350), (314, 313, 441, 442), (224, 226, 368, 367), (262, 261, 389, 390), (313, 312, 440, 441), (352, 353, 417, 416), (326, 327, 391, 390), (361, 362, 426, 425), (335, 336, 400, 399), (370, 371, 435, 434), (382, 445, 653, 645), (344, 345, 409, 408), (319, 320, 638, 637), (353, 354, 418, 417), (327, 328, 392, 391), (362, 363, 427, 426), (336, 337, 401, 400), (371, 372, 436, 435), (345, 346, 410, 409), (378, 379, 642, 641), (386, 385, 648, 649), (354, 355, 419, 418), (328, 329, 393, 392), (363, 364, 428, 427), (337, 338, 402, 401), (372, 373, 437, 436), (346, 347, 411, 410), (445, 444, 652, 653), (318, 319, 637, 636), (355, 356, 420, 419), (329, 330, 394, 393), (364, 365, 429, 428), (338, 339, 403, 402), (373, 374, 438, 437), (347, 348, 412, 411), (385, 384, 647, 648), (356, 357, 421, 420), (330, 331, 395, 394), (365, 366, 430, 429), (339, 340, 404, 403), (374, 375, 439, 438), (348, 349, 413, 412), (322, 323, 387, 386), (357, 358, 422, 421), (331, 332, 396, 395), (366, 367, 431, 430), (340, 341, 405, 404), (375, 376, 440, 439), (349, 350, 414, 413), (323, 324, 388, 387), (358, 359, 423, 422), (332, 333, 397, 396), (367, 368, 432, 431), (341, 342, 406, 405), (376, 377, 441, 440), (350, 351, 415, 414), (324, 325, 389, 388), (359, 360, 424, 423), (333, 334, 398, 397), (368, 369, 433, 432), (342, 343, 407, 406), (377, 378, 442, 441), (351, 352, 416, 415), (325, 326, 390, 389), (360, 361, 425, 424), (334, 335, 399, 398), (369, 370, 434, 433), (343, 344, 408, 407), (444, 443, 651, 652), (172, 174, 342, 341), (138, 140, 325, 324), (288, 287, 415, 416), (289, 288, 416, 417), (242, 244, 377, 376), (208, 210, 360, 359), (290, 289, 417, 418), (174, 176, 343, 342), (140, 142, 326, 325), (291, 290, 418, 419), (292, 291, 419, 420), (244, 246, 378, 377), (210, 212, 361, 360), (293, 292, 420, 421), (176, 178, 344, 343), (142, 144, 327, 326), (294, 293, 421, 422), (295, 294, 422, 423), (246, 248, 379, 378), (212, 214, 362, 361), (296, 295, 423, 424), (178, 180, 345, 344), (144, 146, 328, 327), (297, 296, 424, 425), (298, 297, 425, 426), (248, 250, 380, 379), (214, 216, 363, 362), (299, 298, 426, 427), (180, 182, 346, 345), (146, 148, 329, 328), (300, 299, 427, 428), (301, 300, 428, 429), (250, 252, 381, 380), (216, 218, 364, 363), (302, 301, 429, 430), (182, 184, 347, 346), (148, 150, 330, 329), (303, 302, 430, 431), (304, 303, 431, 432), (252, 126, 318, 381), (218, 220, 365, 364), (305, 304, 432, 433), (184, 186, 348, 347), (150, 152, 331, 330), (306, 305, 433, 434), (255, 254, 382, 383), (307, 306, 434, 435), (256, 255, 383, 384), (220, 222, 366, 365), (308, 307, 435, 436), (186, 188, 349, 348), (257, 256, 384, 385), (152, 154, 332, 331), (309, 308, 436, 437), (258, 257, 385, 386), (310, 309, 437, 438), (259, 258, 386, 387), (222, 224, 367, 366), (311, 310, 438, 439), (188, 190, 350, 349), (260, 259, 387, 388), (154, 156, 333, 332), (312, 311, 439, 440), (261, 260, 388, 389), (447, 446, 509, 508, 507, 506, 505, 504, 503, 502, 501, 500, 499, 498, 497, 496, 495, 494, 493, 492, 491, 490, 489, 488, 487, 486, 602, 603, 601, 600, 599, 588, 587, 586, 585, 584, 582, 571, 570, 569, 568, 554, 556, 557, 541, 540, 539, 522, 523, 524, 525, 521, 520, 519, 518, 537, 536, 538, 555, 553, 552, 567, 566, 565, 561, 564, 563, 562, 551, 550, 533, 535, 534, 532, 517, 516, 515, 513, 514, 510, 512, 511, 530, 531, 528, 529, 527, 526, 545, 543, 454, 453, 452, 451, 450, 449, 448), (179, 177, 471, 472), (249, 247, 506, 507), (197, 195, 480, 481), (145, 143, 454, 455), (215, 213, 489, 490), (163, 161, 463, 464), (233, 231, 498, 499), (129, 127, 446, 447), (181, 179, 472, 473), (251, 249, 507, 508), (199, 197, 481, 482), (147, 145, 455, 456), (217, 215, 490, 491), (165, 163, 464, 465), (235, 233, 499, 500), (183, 181, 473, 474), (253, 251, 508, 509), (131, 129, 447, 448), (201, 199, 482, 483), (149, 147, 456, 457), (219, 217, 491, 492), (167, 165, 465, 466), (237, 235, 500, 501), (185, 183, 474, 475), (127, 253, 509, 446), (133, 131, 448, 449), (203, 201, 483, 484), (151, 149, 457, 458), (221, 219, 492, 493), (169, 167, 466, 467), (239, 237, 501, 502), (187, 185, 475, 476), (135, 133, 449, 450), (205, 203, 484, 485), (153, 151, 458, 459), (223, 221, 493, 494), (171, 169, 467, 468), (241, 239, 502, 503), (189, 187, 476, 477), (137, 135, 450, 451), (207, 205, 485, 486), (155, 153, 459, 460), (225, 223, 494, 495), (173, 171, 468, 469), (243, 241, 503, 504), (191, 189, 477, 478), (139, 137, 451, 452), (209, 207, 486, 487), (157, 155, 460, 461), (227, 225, 495, 496), (175, 173, 469, 470), (245, 243, 504, 505), (193, 191, 478, 479), (141, 139, 452, 453), (211, 209, 487, 488), (159, 157, 461, 462), (229, 227, 496, 497), (177, 175, 470, 471), (247, 245, 505, 506), (195, 193, 479, 480), (143, 141, 453, 454), (213, 211, 488, 489), (161, 159, 462, 463), (454, 543, 542, 544, 546, 547, 548, 549, 558, 559, 560, 577, 576, 575, 574, 572, 573, 589, 590, 605, 606, 608, 611, 622, 623, 624, 625, 626, 627, 607, 609, 610, 612, 594, 593, 591, 592, 579, 580, 578, 581, 583, 596, 595, 597, 598, 613, 614, 615, 617, 628, 629, 630, 632, 631, 633, 634, 635, 616, 618, 619, 621, 620, 604, 602, 486, 485, 484, 483, 482, 481, 480, 479, 478, 477, 476, 475, 474, 473, 472, 471, 470, 469, 468, 467, 466, 465, 464, 463, 462, 461, 460, 459, 458, 457, 456, 455), (636, 637, 646, 645), (642, 643, 652, 651), (643, 644, 653, 652), (637, 638, 647, 646), (644, 636, 645, 653), (638, 639, 648, 647), (639, 640, 649, 648), (641, 642, 651, 650), (379, 380, 643, 642), (320, 321, 639, 638), (322, 386, 649, 640), (380, 381, 644, 643), (321, 322, 640, 639), (381, 318, 636, 644), (383, 382, 645, 646), (443, 442, 650, 651), (384, 383, 646, 647), (442, 378, 641, 650)])
_uv = me_cylinder.uv_layers.new(name='UVMap')
_uv.uv.foreach_set('vector', [0.208, 0.0, 0.224, 0.0, 0.216, 0.0, 0.208, 0.0, 0.232, 0.0, 0.224, 0.0, 0.424, 0.0, 0.44, 0.0, 0.432, 0.0, 0.424, 0.0, 0.448, 0.0, 0.44, 0.0, 0.424, 0.0, 0.456, 0.0, 0.448, 0.0, 0.2, 0.0, 0.232, 0.0, 0.208, 0.0, 0.2, 0.0, 0.24, 0.0, 0.232, 0.0, 0.416, 0.0, 0.456, 0.0, 0.424, 0.0, 0.416, 0.0, 0.464, 0.0, 0.456, 0.0, 0.192, 0.0, 0.24, 0.0, 0.2, 0.0, 0.192, 0.0, 0.248, 0.0, 0.24, 0.0, 0.408, 0.0, 0.464, 0.0, 0.416, 0.0, 0.408, 0.0, 0.472, 0.0, 0.464, 0.0, 0.408, 0.0, 0.48, 0.0, 0.472, 0.0, 0.184, 0.0, 0.248, 0.0, 0.192, 0.0, 0.184, 0.0, 0.256, 0.0, 0.248, 0.0, 0.4, 0.0, 0.48, 0.0, 0.408, 0.0, 0.4, 0.0, 0.488, 0.0, 0.48, 0.0, 0.176, 0.0, 0.256, 0.0, 0.184, 0.0, 0.176, 0.0, 0.264, 0.0, 0.256, 0.0, 0.392, 0.0, 0.488, 0.0, 0.4, 0.0, 0.392, 0.0, 0.496, 0.0, 0.488, 0.0, 0.392, 0.0, 0.504, 0.0, 0.496, 0.0, 0.168, 0.0, 0.264, 0.0, 0.176, 0.0, 0.168, 0.0, 0.272, 0.0, 0.264, 0.0, 0.384, 0.0, 0.504, 0.0, 0.392, 0.0, 0.384, 0.0, 0.512, 0.0, 0.504, 0.0, 0.16, 0.0, 0.272, 0.0, 0.168, 0.0, 0.16, 0.0, 0.28, 0.0, 0.272, 0.0, 0.376, 0.0, 0.512, 0.0, 0.384, 0.0, 0.376, 0.0, 0.52, 0.0, 0.512, 0.0, 0.376, 0.0, 0.528, 0.0, 0.52, 0.0, 0.152, 0.0, 0.28, 0.0, 0.16, 0.0, 0.152, 0.0, 0.288, 0.0, 0.28, 0.0, 0.368, 0.0, 0.528, 0.0, 0.376, 0.0, 0.368, 0.0, 0.536, 0.0, 0.528, 0.0, 0.144, 0.0, 0.288, 0.0, 0.152, 0.0, 0.144, 0.0, 0.296, 0.0, 0.288, 0.0, 0.36, 0.0, 0.536, 0.0, 0.368, 0.0, 0.36, 0.0, 0.544, 0.0, 0.536, 0.0, 0.36, 0.0, 0.552, 0.0, 0.544, 0.0, 0.36, 0.0, 0.56, 0.0, 0.552, 0.0, 0.36, 0.0, 0.568, 0.0, 0.56, 0.0, 0.136, 0.0, 0.296, 0.0, 0.144, 0.0, 0.36, 0.0, 0.576, 0.0, 0.568, 0.0, 0.136, 0.0, 0.304, 0.0, 0.296, 0.0, 0.352, 0.0, 0.576, 0.0, 0.36, 0.0, 0.136, 0.0, 0.312, 0.0, 0.304, 0.0, 0.344, 0.0, 0.576, 0.0, 0.352, 0.0, 0.136, 0.0, 0.32, 0.0, 0.312, 0.0, 0.336, 0.0, 0.576, 0.0, 0.344, 0.0, 0.136, 0.0, 0.328, 0.0, 0.32, 0.0, 0.328, 0.0, 0.576, 0.0, 0.336, 0.0, 0.136, 0.0, 0.576, 0.0, 0.328, 0.0, 0.128, 0.0, 0.576, 0.0, 0.136, 0.0, 0.128, 0.0, 0.584, 0.0, 0.576, 0.0, 0.12, 0.0, 0.584, 0.0, 0.128, 0.0, 0.12, 0.0, 0.592, 0.0, 0.584, 0.0, 0.112, 0.0, 0.592, 0.0, 0.12, 0.0, 0.112, 0.0, 0.6, 0.0, 0.592, 0.0, 0.104, 0.0, 0.6, 0.0, 0.112, 0.0, 0.104, 0.0, 0.608, 0.0, 0.6, 0.0, 0.096, 0.0, 0.608, 0.0, 0.104, 0.0, 0.096, 0.0, 0.616, 0.0, 0.608, 0.0, 0.088, 0.0, 0.616, 0.0, 0.096, 0.0, 0.088, 0.0, 0.624, 0.0, 0.616, 0.0, 0.08, 0.0, 0.624, 0.0, 0.088, 0.0, 0.08, 0.0, 0.632, 0.0, 0.624, 0.0, 0.072, 0.0, 0.632, 0.0, 0.08, 0.0, 0.072, 0.0, 0.64, 0.0, 0.632, 0.0, 0.064, 0.0, 0.64, 0.0, 0.072, 0.0, 0.064, 0.0, 0.848, 0.0, 0.64, 0.0, 0.848, 0.0, 0.84, 0.0, 0.64, 0.0, 0.84, 0.0, 0.832, 0.0, 0.64, 0.0, 0.832, 0.0, 0.824, 0.0, 0.64, 0.0, 0.824, 0.0, 0.816, 0.0, 0.64, 0.0, 0.816, 0.0, 0.648, 0.0, 0.64, 0.0, 0.064, 0.0, 0.856, 0.0, 0.848, 0.0, 0.808, 0.0, 0.648, 0.0, 0.816, 0.0, 0.064, 0.0, 0.864, 0.0, 0.856, 0.0, 0.8, 0.0, 0.648, 0.0, 0.808, 0.0, 0.064, 0.0, 0.872, 0.0, 0.864, 0.0, 0.792, 0.0, 0.648, 0.0, 0.8, 0.0, 0.056, 0.0, 0.872, 0.0, 0.064, 0.0, 0.792, 0.0, 0.656, 0.0, 0.648, 0.0, 0.048, 0.0, 0.872, 0.0, 0.056, 0.0, 0.04, 0.0, 0.872, 0.0, 0.048, 0.0, 0.032, 0.0, 0.872, 0.0, 0.04, 0.0, 0.024, 0.0, 0.872, 0.0, 0.032, 0.0, 0.024, 0.0, 0.88, 0.0, 0.872, 0.0, 0.784, 0.0, 0.656, 0.0, 0.792, 0.0, 0.784, 0.0, 0.664, 0.0, 0.656, 0.0, 0.016, 0.0, 0.88, 0.0, 0.024, 0.0, 0.016, 0.0, 0.888, 0.0, 0.88, 0.0, 0.776, 0.0, 0.664, 0.0, 0.784, 0.0, 0.776, 0.0, 0.672, 0.0, 0.664, 0.0, 0.008, 0.0, 0.888, 0.0, 0.016, 0.0, 0.0, 0.0, 0.888, 0.0, 0.008, 0.0, 0.0, 0.0, 0.896, 0.0, 0.888, 0.0, 0.768, 0.0, 0.672, 0.0, 0.776, 0.0, 0.768, 0.0, 0.68, 0.0, 0.672, 0.0, 1.0, 0.0, 0.896, 0.0, 0.0, 0.0, 1.0, 0.0, 0.904, 0.0, 0.896, 0.0, 0.76, 0.0, 0.68, 0.0, 0.768, 0.0, 0.76, 0.0, 0.688, 0.0, 0.68, 0.0, 0.992, 0.0, 0.904, 0.0, 1.0, 0.0, 0.984, 0.0, 0.904, 0.0, 0.992, 0.0, 0.984, 0.0, 0.912, 0.0, 0.904, 0.0, 0.752, 0.0, 0.688, 0.0, 0.76, 0.0, 0.752, 0.0, 0.696, 0.0, 0.688, 0.0, 0.976, 0.0, 0.912, 0.0, 0.984, 0.0, 0.976, 0.0, 0.92, 0.0, 0.912, 0.0, 0.744, 0.0, 0.696, 0.0, 0.752, 0.0, 0.744, 0.0, 0.704, 0.0, 0.696, 0.0, 0.968, 0.0, 0.92, 0.0, 0.976, 0.0, 0.96, 0.0, 0.92, 0.0, 0.968, 0.0, 0.96, 0.0, 0.928, 0.0, 0.92, 0.0, 0.736, 0.0, 0.704, 0.0, 0.744, 0.0, 0.736, 0.0, 0.712, 0.0, 0.704, 0.0, 0.952, 0.0, 0.928, 0.0, 0.96, 0.0, 0.952, 0.0, 0.936, 0.0, 0.928, 0.0, 0.728, 0.0, 0.712, 0.0, 0.736, 0.0, 0.728, 0.0, 0.72, 0.0, 0.712, 0.0, 0.944, 0.0, 0.936, 0.0, 0.952, 0.0, 0.736, 0.0, 0.736, 0.0, 0.728, 0.0, 0.728, 0.0, 0.672, 0.0, 0.672, 0.0, 0.664, 0.0, 0.664, 0.0, 0.184, 0.0, 0.184, 0.0, 0.176, 0.0, 0.176, 0.0, 0.072, 0.0, 0.072, 0.0, 0.064, 0.0, 0.064, 0.0, 0.016, 0.0, 0.016, 0.0, 0.008, 0.0, 0.008, 0.0, 0.728, 0.0, 0.728, 0.0, 0.72, 0.0, 0.72, 0.0, 0.576, 0.0, 0.576, 0.0, 0.568, 0.0, 0.568, 0.0, 0.72, 0.0, 0.72, 0.0, 0.712, 0.0, 0.712, 0.0, 0.008, 0.0, 0.008, 0.0, 0.0, 0.0, 0.0, 0.0, 0.264, 0.0, 0.264, 0.0, 0.256, 0.0, 0.256, 0.0, 0.952, 0.0, 0.952, 0.0, 0.944, 0.0, 0.944, 0.0, 0.304, 0.0, 0.304, 0.0, 0.296, 0.0, 0.296, 0.0, 0.4, 0.0, 0.4, 0.0, 0.392, 0.0, 0.392, 0.0, 0.848, 0.0, 0.848, 0.0, 0.84, 0.0, 0.84, 0.0, 0.944, 0.0, 0.944, 0.0, 0.936, 0.0, 0.936, 0.0, 0.36, 0.0, 0.36, 0.0, 0.352, 0.0, 0.352, 0.0, 0.896, 0.0, 0.896, 0.0, 0.888, 0.0, 0.888, 0.0, 0.84, 0.0, 0.84, 0.0, 0.832, 0.0, 0.832, 0.0, 0.776, 0.0, 0.776, 0.0, 0.768, 0.0, 0.768, 0.0, 0.496, 0.0, 0.496, 0.0, 0.488, 0.0, 0.488, 0.0, 0.312, 0.0, 0.312, 0.0, 0.304, 0.0, 0.304, 0.0, 0.832, 0.0, 0.832, 0.0, 0.824, 0.0, 0.824, 0.0, 0.352, 0.0, 0.352, 0.0, 0.344, 0.0, 0.344, 0.0, 0.504, 0.0, 0.504, 0.0, 0.496, 0.0, 0.496, 0.0, 0.68, 0.0, 0.68, 0.0, 0.672, 0.0, 0.672, 0.0, 0.176, 0.0, 0.176, 0.0, 0.168, 0.0, 0.168, 0.0, 0.824, 0.0, 0.824, 0.0, 0.816, 0.0, 0.816, 0.0, 0.0, 0.0, 0.0, 0.0, 1.0, 0.0, 1.0, 0.0, 0.32, 0.0, 0.32, 0.0, 0.312, 0.0, 0.312, 0.0, 0.344, 0.0, 0.344, 0.0, 0.336, 0.0, 0.336, 0.0, 0.272, 0.0, 0.272, 0.0, 0.264, 0.0, 0.264, 0.0, 0.648, 0.0, 0.648, 0.0, 0.64, 0.0, 0.64, 0.0, 0.216, 0.0, 0.216, 0.0, 0.208, 0.0, 0.208, 0.0, 0.904, 0.0, 0.904, 0.0, 0.896, 0.0, 0.896, 0.0, 0.392, 0.0, 0.392, 0.0, 0.384, 0.0, 0.384, 0.0, 0.768, 0.0, 0.768, 0.0, 0.76, 0.0, 0.76, 0.0, 0.856, 0.0, 0.856, 0.0, 0.848, 0.0, 0.848, 0.0, 0.224, 0.0, 0.224, 0.0, 0.216, 0.0, 0.216, 0.0, 0.328, 0.0, 0.328, 0.0, 0.32, 0.0, 0.32, 0.0, 0.816, 0.0, 0.816, 0.0, 0.808, 0.0, 0.808, 0.0, 0.336, 0.0, 0.336, 0.0, 0.328, 0.0, 0.328, 0.0, 0.512, 0.0, 0.512, 0.0, 0.504, 0.0, 0.504, 0.0, 0.232, 0.0, 0.232, 0.0, 0.224, 0.0, 0.224, 0.0, 0.688, 0.0, 0.688, 0.0, 0.68, 0.0, 0.68, 0.0, 0.168, 0.0, 0.168, 0.0, 0.16, 0.0, 0.16, 0.0, 0.432, 0.0, 0.432, 0.0, 0.424, 0.0, 0.424, 0.0, 1.0, 0.0, 1.0, 0.0, 0.992, 0.0, 0.992, 0.0, 0.864, 0.0, 0.864, 0.0, 0.856, 0.0, 0.856, 0.0, 0.136, 0.0, 0.136, 0.0, 0.128, 0.0, 0.128, 0.0, 0.808, 0.0, 0.808, 0.0, 0.8, 0.0, 0.8, 0.0, 0.44, 0.0, 0.44, 0.0, 0.432, 0.0, 0.432, 0.0, 0.992, 0.0, 0.992, 0.0, 0.984, 0.0, 0.984, 0.0, 0.28, 0.0, 0.28, 0.0, 0.272, 0.0, 0.272, 0.0, 0.384, 0.0, 0.384, 0.0, 0.376, 0.0, 0.376, 0.0, 0.448, 0.0, 0.448, 0.0, 0.44, 0.0, 0.44, 0.0, 0.584, 0.0, 0.584, 0.0, 0.576, 0.0, 0.576, 0.0, 0.872, 0.0, 0.872, 0.0, 0.864, 0.0, 0.864, 0.0, 0.128, 0.0, 0.128, 0.0, 0.12, 0.0, 0.12, 0.0, 0.912, 0.0, 0.912, 0.0, 0.904, 0.0, 0.904, 0.0, 0.8, 0.0, 0.8, 0.0, 0.792, 0.0, 0.792, 0.0, 0.456, 0.0, 0.456, 0.0, 0.448, 0.0, 0.448, 0.0, 0.76, 0.0, 0.76, 0.0, 0.752, 0.0, 0.752, 0.0, 0.52, 0.0, 0.52, 0.0, 0.512, 0.0, 0.512, 0.0, 0.208, 0.0, 0.208, 0.0, 0.2, 0.0, 0.2, 0.0, 0.064, 0.0, 0.064, 0.0, 0.056, 0.0, 0.056, 0.0, 0.592, 0.0, 0.592, 0.0, 0.584, 0.0, 0.584, 0.0, 0.528, 0.0, 0.528, 0.0, 0.52, 0.0, 0.52, 0.0, 0.12, 0.0, 0.12, 0.0, 0.112, 0.0, 0.112, 0.0, 0.696, 0.0, 0.696, 0.0, 0.688, 0.0, 0.688, 0.0, 0.16, 0.0, 0.16, 0.0, 0.152, 0.0, 0.152, 0.0, 0.24, 0.0, 0.24, 0.0, 0.232, 0.0, 0.232, 0.0, 0.984, 0.0, 0.984, 0.0, 0.976, 0.0, 0.976, 0.0, 0.656, 0.0, 0.656, 0.0, 0.648, 0.0, 0.648, 0.0, 0.424, 0.0, 0.424, 0.0, 0.416, 0.0, 0.416, 0.0, 0.056, 0.0, 0.056, 0.0, 0.048, 0.0, 0.048, 0.0, 0.6, 0.0, 0.6, 0.0, 0.592, 0.0, 0.592, 0.0, 0.288, 0.0, 0.288, 0.0, 0.28, 0.0, 0.28, 0.0, 0.112, 0.0, 0.112, 0.0, 0.104, 0.0, 0.104, 0.0, 0.92, 0.0, 0.92, 0.0, 0.912, 0.0, 0.912, 0.0, 0.376, 0.0, 0.376, 0.0, 0.368, 0.0, 0.368, 0.0, 0.048, 0.0, 0.048, 0.0, 0.04, 0.0, 0.04, 0.0, 0.464, 0.0, 0.464, 0.0, 0.456, 0.0, 0.456, 0.0, 0.752, 0.0, 0.752, 0.0, 0.744, 0.0, 0.744, 0.0, 0.2, 0.0, 0.2, 0.0, 0.192, 0.0, 0.192, 0.0, 0.04, 0.0, 0.04, 0.0, 0.032, 0.0, 0.032, 0.0, 0.608, 0.0, 0.608, 0.0, 0.6, 0.0, 0.6, 0.0, 0.536, 0.0, 0.536, 0.0, 0.528, 0.0, 0.528, 0.0, 0.104, 0.0, 0.104, 0.0, 0.096, 0.0, 0.096, 0.0, 0.704, 0.0, 0.704, 0.0, 0.696, 0.0, 0.696, 0.0, 0.152, 0.0, 0.152, 0.0, 0.144, 0.0, 0.144, 0.0, 0.032, 0.0, 0.032, 0.0, 0.024, 0.0, 0.024, 0.0, 0.248, 0.0, 0.248, 0.0, 0.24, 0.0, 0.24, 0.0, 0.976, 0.0, 0.976, 0.0, 0.968, 0.0, 0.968, 0.0, 0.416, 0.0, 0.416, 0.0, 0.408, 0.0, 0.408, 0.0, 0.616, 0.0, 0.616, 0.0, 0.608, 0.0, 0.608, 0.0, 0.968, 0.0, 0.968, 0.0, 0.96, 0.0, 0.96, 0.0, 0.296, 0.0, 0.296, 0.0, 0.288, 0.0, 0.288, 0.0, 0.88, 0.0, 0.88, 0.0, 0.872, 0.0, 0.872, 0.0, 0.096, 0.0, 0.096, 0.0, 0.088, 0.0, 0.088, 0.0, 0.368, 0.0, 0.368, 0.0, 0.36, 0.0, 0.36, 0.0, 0.792, 0.0, 0.792, 0.0, 0.784, 0.0, 0.784, 0.0, 0.472, 0.0, 0.472, 0.0, 0.464, 0.0, 0.464, 0.0, 0.928, 0.0, 0.928, 0.0, 0.92, 0.0, 0.92, 0.0, 0.48, 0.0, 0.48, 0.0, 0.472, 0.0, 0.472, 0.0, 0.624, 0.0, 0.624, 0.0, 0.616, 0.0, 0.616, 0.0, 0.744, 0.0, 0.744, 0.0, 0.736, 0.0, 0.736, 0.0, 0.544, 0.0, 0.544, 0.0, 0.536, 0.0, 0.536, 0.0, 0.664, 0.0, 0.664, 0.0, 0.656, 0.0, 0.656, 0.0, 0.192, 0.0, 0.192, 0.0, 0.184, 0.0, 0.184, 0.0, 0.088, 0.0, 0.088, 0.0, 0.08, 0.0, 0.08, 0.0, 0.024, 0.0, 0.024, 0.0, 0.016, 0.0, 0.016, 0.0, 0.552, 0.0, 0.552, 0.0, 0.544, 0.0, 0.544, 0.0, 0.712, 0.0, 0.712, 0.0, 0.704, 0.0, 0.704, 0.0, 0.256, 0.0, 0.256, 0.0, 0.248, 0.0, 0.248, 0.0, 0.632, 0.0, 0.632, 0.0, 0.624, 0.0, 0.624, 0.0, 0.96, 0.0, 0.96, 0.0, 0.952, 0.0, 0.952, 0.0, 0.56, 0.0, 0.56, 0.0, 0.552, 0.0, 0.552, 0.0, 0.888, 0.0, 0.888, 0.0, 0.88, 0.0, 0.88, 0.0, 0.408, 0.0, 0.408, 0.0, 0.4, 0.0, 0.4, 0.0, 0.08, 0.0, 0.08, 0.0, 0.072, 0.0, 0.072, 0.0, 0.784, 0.0, 0.784, 0.0, 0.776, 0.0, 0.776, 0.0, 0.568, 0.0, 0.568, 0.0, 0.56, 0.0, 0.56, 0.0, 0.936, 0.0, 0.936, 0.0, 0.928, 0.0, 0.928, 0.0, 0.144, 0.0, 0.144, 0.0, 0.136, 0.0, 0.136, 0.0, 0.488, 0.0, 0.488, 0.0, 0.48, 0.0, 0.48, 0.0, 0.64, 0.0, 0.64, 0.0, 0.632, 0.0, 0.632, 0.0, 1.0, 0.5, 1.0, 1.0, 0.9844, 1.0, 0.9844, 0.5, 0.9844, 0.5, 0.9844, 1.0, 0.9688, 1.0, 0.9688, 0.5, 0.9688, 0.5, 0.9688, 1.0, 0.9531, 1.0, 0.9531, 0.5, 0.9531, 0.5, 0.9531, 1.0, 0.9375, 1.0, 0.9375, 0.5, 0.9375, 0.5, 0.9375, 1.0, 0.9219, 1.0, 0.9219, 0.5, 0.9219, 0.5, 0.9219, 1.0, 0.9062, 1.0, 0.9062, 0.5, 0.9062, 0.5, 0.9062, 1.0, 0.8906, 1.0, 0.8906, 0.5, 0.8906, 0.5, 0.8906, 1.0, 0.875, 1.0, 0.875, 0.5, 0.875, 0.5, 0.875, 1.0, 0.8594, 1.0, 0.8594, 0.5, 0.8594, 0.5, 0.8594, 1.0, 0.8438, 1.0, 0.8438, 0.5, 0.8438, 0.5, 0.8438, 1.0, 0.8281, 1.0, 0.8281, 0.5, 0.8281, 0.5, 0.8281, 1.0, 0.8125, 1.0, 0.8125, 0.5, 0.8125, 0.5, 0.8125, 1.0, 0.7969, 1.0, 0.7969, 0.5, 0.7969, 0.5, 0.7969, 1.0, 0.7812, 1.0, 0.7812, 0.5, 0.7812, 0.5, 0.7812, 1.0, 0.7656, 1.0, 0.7656, 0.5, 0.7656, 0.5, 0.7656, 1.0, 0.75, 1.0, 0.75, 0.5, 0.75, 0.5, 0.75, 1.0, 0.7344, 1.0, 0.7344, 0.5, 0.7344, 0.5, 0.7344, 1.0, 0.7188, 1.0, 0.7188, 0.5, 0.7188, 0.5, 0.7188, 1.0, 0.7031, 1.0, 0.7031, 0.5, 0.7031, 0.5, 0.7031, 1.0, 0.6875, 1.0, 0.6875, 0.5, 0.6875, 0.5, 0.6875, 1.0, 0.6719, 1.0, 0.6719, 0.5, 0.6719, 0.5, 0.6719, 1.0, 0.6562, 1.0, 0.6562, 0.5, 0.6562, 0.5, 0.6562, 1.0, 0.6406, 1.0, 0.6406, 0.5, 0.6406, 0.5, 0.6406, 1.0, 0.625, 1.0, 0.625, 0.5, 0.625, 0.5, 0.625, 1.0, 0.6094, 1.0, 0.6094, 0.5, 0.6094, 0.5, 0.6094, 1.0, 0.5938, 1.0, 0.5938, 0.5, 0.5938, 0.5, 0.5938, 1.0, 0.5781, 1.0, 0.5781, 0.5, 0.5781, 0.5, 0.5781, 1.0, 0.5625, 1.0, 0.5625, 0.5, 0.5625, 0.5, 0.5625, 1.0, 0.5469, 1.0, 0.5469, 0.5, 0.5469, 0.5, 0.5469, 1.0, 0.5312, 1.0, 0.5312, 0.5, 0.5312, 0.5, 0.5312, 1.0, 0.5156, 1.0, 0.5156, 0.5, 0.5156, 0.5, 0.5156, 1.0, 0.5, 1.0, 0.5, 0.5, 0.5, 0.5, 0.5, 1.0, 0.4844, 1.0, 0.4844, 0.5, 0.4844, 0.5, 0.4844, 1.0, 0.4688, 1.0, 0.4688, 0.5, 0.4688, 0.5, 0.4688, 1.0, 0.4531, 1.0, 0.4531, 0.5, 0.4531, 0.5, 0.4531, 1.0, 0.4375, 1.0, 0.4375, 0.5, 0.4375, 0.5, 0.4375, 1.0, 0.4219, 1.0, 0.4219, 0.5, 0.4219, 0.5, 0.4219, 1.0, 0.4062, 1.0, 0.4062, 0.5, 0.4062, 0.5, 0.4062, 1.0, 0.3906, 1.0, 0.3906, 0.5, 0.3906, 0.5, 0.3906, 1.0, 0.375, 1.0, 0.375, 0.5, 0.375, 0.5, 0.375, 1.0, 0.3594, 1.0, 0.3594, 0.5, 0.3594, 0.5, 0.3594, 1.0, 0.3438, 1.0, 0.3438, 0.5, 0.3438, 0.5, 0.3438, 1.0, 0.3281, 1.0, 0.3281, 0.5, 0.3281, 0.5, 0.3281, 1.0, 0.3125, 1.0, 0.3125, 0.5, 0.3125, 0.5, 0.3125, 1.0, 0.2969, 1.0, 0.2969, 0.5, 0.2969, 0.5, 0.2969, 1.0, 0.2812, 1.0, 0.2812, 0.5, 0.2812, 0.5, 0.2812, 1.0, 0.2656, 1.0, 0.2656, 0.5, 0.2656, 0.5, 0.2656, 1.0, 0.25, 1.0, 0.25, 0.5, 0.25, 0.5, 0.25, 1.0, 0.2344, 1.0, 0.2344, 0.5, 0.2344, 0.5, 0.2344, 1.0, 0.2188, 1.0, 0.2188, 0.5, 0.2188, 0.5, 0.2188, 1.0, 0.2031, 1.0, 0.2031, 0.5, 0.2031, 0.5, 0.2031, 1.0, 0.1875, 1.0, 0.1875, 0.5, 0.1875, 0.5, 0.1875, 1.0, 0.1719, 1.0, 0.1719, 0.5, 0.1719, 0.5, 0.1719, 1.0, 0.1562, 1.0, 0.1562, 0.5, 0.1562, 0.5, 0.1562, 1.0, 0.1406, 1.0, 0.1406, 0.5, 0.1406, 0.5, 0.1406, 1.0, 0.125, 1.0, 0.125, 0.5, 0.125, 0.5, 0.125, 1.0, 0.1094, 1.0, 0.1094, 0.5, 0.1094, 0.5, 0.1094, 1.0, 0.09375, 1.0, 0.09375, 0.5, 0.09375, 0.5, 0.09375, 1.0, 0.07812, 1.0, 0.07812, 0.5, 0.07812, 0.5, 0.07812, 1.0, 0.0625, 1.0, 0.0625, 0.5, 0.0625, 0.5, 0.0625, 1.0, 0.04688, 1.0, 0.04688, 0.5, 0.04688, 0.5, 0.04688, 1.0, 0.03125, 1.0, 0.03125, 0.5, 0.1875, 1.0, 0.2031, 1.0, 0.2031, 1.0, 0.1875, 1.0, 0.03125, 0.5, 0.03125, 1.0, 0.01562, 1.0, 0.01562, 0.5, 0.01562, 0.5, 0.01562, 1.0, 0.0, 1.0, 0.0, 0.5, 0.7265, 0.01116, 0.75, 0.01, 0.75, 0.01, 0.7265, 0.01116, 0.75, 0.49, 0.7735, 0.4888, 0.7968, 0.4854, 0.8197, 0.4797, 0.8418, 0.4717, 0.8631, 0.4617, 0.8833, 0.4496, 0.9023, 0.4355, 0.9197, 0.4197, 0.9355, 0.4023, 0.9496, 0.3833, 0.9617, 0.3631, 0.9717, 0.3418, 0.9797, 0.3197, 0.9854, 0.2968, 0.9888, 0.2735, 0.99, 0.25, 0.9888, 0.2265, 0.9854, 0.2032, 0.9797, 0.1803, 0.9717, 0.1582, 0.9617, 0.1369, 0.9496, 0.1167, 0.9355, 0.09775, 0.9197, 0.08029, 0.9023, 0.06448, 0.8833, 0.05045, 0.8631, 0.03834, 0.8418, 0.02827, 0.8197, 0.02033, 0.7968, 0.01461, 0.7735, 0.01116, 0.75, 0.01, 0.7265, 0.01116, 0.7032, 0.01461, 0.6803, 0.02033, 0.6582, 0.02827, 0.6369, 0.03834, 0.6167, 0.05045, 0.5977, 0.06448, 0.5803, 0.08029, 0.5645, 0.09775, 0.5504, 0.1167, 0.5383, 0.1369, 0.5283, 0.1582, 0.5203, 0.1803, 0.5146, 0.2032, 0.5112, 0.2265, 0.51, 0.25, 0.5112, 0.2735, 0.5146, 0.2968, 0.5203, 0.3197, 0.5283, 0.3418, 0.5383, 0.3631, 0.5504, 0.3833, 0.5645, 0.4023, 0.5803, 0.4197, 0.5977, 0.4355, 0.6167, 0.4496, 0.6369, 0.4617, 0.6582, 0.4717, 0.6803, 0.4797, 0.7032, 0.4854, 0.7265, 0.4888, 0.375, 0.5, 0.3594, 0.5, 0.3594, 0.5, 0.375, 0.5, 0.1094, 0.5, 0.09375, 0.5, 0.09375, 0.5, 0.1094, 0.5, 0.75, 0.01, 0.7735, 0.01116, 0.7735, 0.01116, 0.75, 0.01, 0.7735, 0.01116, 0.7968, 0.01461, 0.7968, 0.01461, 0.7735, 0.01116, 0.9219, 0.5, 0.9062, 0.5, 0.9062, 0.5, 0.9219, 0.5, 0.6562, 0.5, 0.6406, 0.5, 0.6406, 0.5, 0.6562, 0.5, 0.7968, 0.01461, 0.8197, 0.02033, 0.8197, 0.02033, 0.7968, 0.01461, 0.3906, 0.5, 0.375, 0.5, 0.375, 0.5, 0.3906, 0.5, 0.125, 0.5, 0.1094, 0.5, 0.1094, 0.5, 0.125, 0.5, 0.8197, 0.02033, 0.8418, 0.02827, 0.8418, 0.02827, 0.8197, 0.02033, 0.8418, 0.02827, 0.8631, 0.03834, 0.8631, 0.03834, 0.8418, 0.02827, 0.9375, 0.5, 0.9219, 0.5, 0.9219, 0.5, 0.9375, 0.5, 0.6719, 0.5, 0.6562, 0.5, 0.6562, 0.5, 0.6719, 0.5, 0.8631, 0.03834, 0.8833, 0.05045, 0.8833, 0.05045, 0.8631, 0.03834, 0.4062, 0.5, 0.3906, 0.5, 0.3906, 0.5, 0.4062, 0.5, 0.1406, 0.5, 0.125, 0.5, 0.125, 0.5, 0.1406, 0.5, 0.8833, 0.05045, 0.9023, 0.06448, 0.9023, 0.06448, 0.8833, 0.05045, 0.9023, 0.06448, 0.9197, 0.08029, 0.9197, 0.08029, 0.9023, 0.06448, 0.9531, 0.5, 0.9375, 0.5, 0.9375, 0.5, 0.9531, 0.5, 0.6875, 0.5, 0.6719, 0.5, 0.6719, 0.5, 0.6875, 0.5, 0.9197, 0.08029, 0.9355, 0.09775, 0.9355, 0.09775, 0.9197, 0.08029, 0.4219, 0.5, 0.4062, 0.5, 0.4062, 0.5, 0.4219, 0.5, 0.1562, 0.5, 0.1406, 0.5, 0.1406, 0.5, 0.1562, 0.5, 0.9355, 0.09775, 0.9496, 0.1167, 0.9496, 0.1167, 0.9355, 0.09775, 0.9496, 0.1167, 0.9617, 0.1369, 0.9617, 0.1369, 0.9496, 0.1167, 0.9688, 0.5, 0.9531, 0.5, 0.9531, 0.5, 0.9688, 0.5, 0.7031, 0.5, 0.6875, 0.5, 0.6875, 0.5, 0.7031, 0.5, 0.9617, 0.1369, 0.9717, 0.1582, 0.9717, 0.1582, 0.9617, 0.1369, 0.4375, 0.5, 0.4219, 0.5, 0.4219, 0.5, 0.4375, 0.5, 0.1719, 0.5, 0.1562, 0.5, 0.1562, 0.5, 0.1719, 0.5, 0.9717, 0.1582, 0.9797, 0.1803, 0.9797, 0.1803, 0.9717, 0.1582, 0.9797, 0.1803, 0.9854, 0.2032, 0.9854, 0.2032, 0.9797, 0.1803, 0.9844, 0.5, 0.9688, 0.5, 0.9688, 0.5, 0.9844, 0.5, 0.7188, 0.5, 0.7031, 0.5, 0.7031, 0.5, 0.7188, 0.5, 0.9854, 0.2032, 0.9888, 0.2265, 0.9888, 0.2265, 0.9854, 0.2032, 0.4531, 0.5, 0.4375, 0.5, 0.4375, 0.5, 0.4531, 0.5, 0.1875, 0.5, 0.1719, 0.5, 0.1719, 0.5, 0.1875, 0.5, 0.9888, 0.2265, 0.99, 0.25, 0.99, 0.25, 0.9888, 0.2265, 0.99, 0.25, 0.9888, 0.2735, 0.9888, 0.2735, 0.99, 0.25, 0.7344, 0.5, 0.7188, 0.5, 0.7188, 0.5, 0.7344, 0.5, 0.9888, 0.2735, 0.9854, 0.2968, 0.9854, 0.2968, 0.9888, 0.2735, 0.4688, 0.5, 0.4531, 0.5, 0.4531, 0.5, 0.4688, 0.5, 1.0, 0.5, 0.9844, 0.5, 0.9844, 0.5, 1.0, 0.5, 0.2031, 0.5, 0.1875, 0.5, 0.1875, 0.5, 0.2031, 0.5, 0.9854, 0.2968, 0.9797, 0.3197, 0.9797, 0.3197, 0.9854, 0.2968, 0.9797, 0.3197, 0.9717, 0.3418, 0.9717, 0.3418, 0.9797, 0.3197, 0.75, 0.49, 0.7265, 0.4888, 0.7265, 0.4888, 0.75, 0.49, 0.75, 0.5, 0.7344, 0.5, 0.7344, 0.5, 0.75, 0.5, 0.9717, 0.3418, 0.9617, 0.3631, 0.9617, 0.3631, 0.9717, 0.3418, 0.4844, 0.5, 0.4688, 0.5, 0.4688, 0.5, 0.4844, 0.5, 0.7265, 0.4888, 0.7032, 0.4854, 0.7032, 0.4854, 0.7265, 0.4888, 0.2188, 0.5, 0.2031, 0.5, 0.2031, 0.5, 0.2188, 0.5, 0.9617, 0.3631, 0.9496, 0.3833, 0.9496, 0.3833, 0.9617, 0.3631, 0.7032, 0.4854, 0.6803, 0.4797, 0.6803, 0.4797, 0.7032, 0.4854, 0.9496, 0.3833, 0.9355, 0.4023, 0.9355, 0.4023, 0.9496, 0.3833, 0.6803, 0.4797, 0.6582, 0.4717, 0.6582, 0.4717, 0.6803, 0.4797, 0.7656, 0.5, 0.75, 0.5, 0.75, 0.5, 0.7656, 0.5, 0.9355, 0.4023, 0.9197, 0.4197, 0.9197, 0.4197, 0.9355, 0.4023, 0.5, 0.5, 0.4844, 0.5, 0.4844, 0.5, 0.5, 0.5, 0.6582, 0.4717, 0.6369, 0.4617, 0.6369, 0.4617, 0.6582, 0.4717, 0.2344, 0.5, 0.2188, 0.5, 0.2188, 0.5, 0.2344, 0.5, 0.9197, 0.4197, 0.9023, 0.4355, 0.9023, 0.4355, 0.9197, 0.4197, 0.6369, 0.4617, 0.6167, 0.4496, 0.6167, 0.4496, 0.6369, 0.4617, 0.4688, 0.5, 0.4531, 0.5, 0.4531, 0.5, 0.4688, 0.5, 0.875, 0.5, 0.8594, 0.5, 0.8594, 0.5, 0.875, 0.5, 0.3281, 0.5, 0.3125, 0.5, 0.3125, 0.5, 0.3281, 0.5, 0.7344, 0.5, 0.7188, 0.5, 0.7188, 0.5, 0.7344, 0.5, 0.1875, 0.5, 0.1719, 0.5, 0.1719, 0.5, 0.1875, 0.5, 0.75, 0.49, 0.7265, 0.4888, 0.7265, 0.4888, 0.75, 0.49, 0.5938, 0.5, 0.5781, 0.5, 0.5781, 0.5, 0.5938, 0.5, 0.9844, 0.5, 0.9688, 0.5, 0.9688, 0.5, 0.9844, 0.5, 0.4531, 0.5, 0.4375, 0.5, 0.4375, 0.5, 0.4531, 0.5, 0.8594, 0.5, 0.8438, 0.5, 0.8438, 0.5, 0.8594, 0.5, 0.3125, 0.5, 0.2969, 0.5, 0.2969, 0.5, 0.3125, 0.5, 0.7188, 0.5, 0.7031, 0.5, 0.7031, 0.5, 0.7188, 0.5, 0.1719, 0.5, 0.1562, 0.5, 0.1562, 0.5, 0.1719, 0.5, 0.5781, 0.5, 0.5625, 0.5, 0.5625, 0.5, 0.5781, 0.5, 0.0625, 0.5, 0.04688, 0.5, 0.04688, 0.5, 0.0625, 0.5, 0.8418, 0.4717, 0.8197, 0.4797, 0.8197, 0.4797, 0.8418, 0.4717, 0.4375, 0.5, 0.4219, 0.5, 0.4219, 0.5, 0.4375, 0.5, 0.8438, 0.5, 0.8281, 0.5, 0.8281, 0.5, 0.8438, 0.5, 0.2969, 0.5, 0.2812, 0.5, 0.2812, 0.5, 0.2969, 0.5, 0.7031, 0.5, 0.6875, 0.5, 0.6875, 0.5, 0.7031, 0.5, 0.1562, 0.5, 0.1406, 0.5, 0.1406, 0.5, 0.1562, 0.5, 0.5625, 0.5, 0.5469, 0.5, 0.5469, 0.5, 0.5625, 0.5, 0.7265, 0.4888, 0.7032, 0.4854, 0.7032, 0.4854, 0.7265, 0.4888, 1.0, 0.5, 0.9844, 0.5, 0.9844, 0.5, 1.0, 0.5, 0.4219, 0.5, 0.4062, 0.5, 0.4062, 0.5, 0.4219, 0.5, 0.8281, 0.5, 0.8125, 0.5, 0.8125, 0.5, 0.8281, 0.5, 0.2812, 0.5, 0.2656, 0.5, 0.2656, 0.5, 0.2812, 0.5, 0.6875, 0.5, 0.6719, 0.5, 0.6719, 0.5, 0.6875, 0.5, 0.1406, 0.5, 0.125, 0.5, 0.125, 0.5, 0.1406, 0.5, 0.5469, 0.5, 0.5312, 0.5, 0.5312, 0.5, 0.5469, 0.5, 0.8197, 0.4797, 0.7968, 0.4854, 0.7968, 0.4854, 0.8197, 0.4797, 0.4062, 0.5, 0.3906, 0.5, 0.3906, 0.5, 0.4062, 0.5, 0.8125, 0.5, 0.7969, 0.5, 0.7969, 0.5, 0.8125, 0.5, 0.2656, 0.5, 0.25, 0.5, 0.25, 0.5, 0.2656, 0.5, 0.6719, 0.5, 0.6562, 0.5, 0.6562, 0.5, 0.6719, 0.5, 0.125, 0.5, 0.1094, 0.5, 0.1094, 0.5, 0.125, 0.5, 0.5312, 0.5, 0.5156, 0.5, 0.5156, 0.5, 0.5312, 0.5, 0.9375, 0.5, 0.9219, 0.5, 0.9219, 0.5, 0.9375, 0.5, 0.3906, 0.5, 0.375, 0.5, 0.375, 0.5, 0.3906, 0.5, 0.7969, 0.5, 0.7812, 0.5, 0.7812, 0.5, 0.7969, 0.5, 0.25, 0.5, 0.2344, 0.5, 0.2344, 0.5, 0.25, 0.5, 0.6562, 0.5, 0.6406, 0.5, 0.6406, 0.5, 0.6562, 0.5, 0.1094, 0.5, 0.09375, 0.5, 0.09375, 0.5, 0.1094, 0.5, 0.5156, 0.5, 0.5, 0.5, 0.5, 0.5, 0.5156, 0.5, 0.9219, 0.5, 0.9062, 0.5, 0.9062, 0.5, 0.9219, 0.5, 0.375, 0.5, 0.3594, 0.5, 0.3594, 0.5, 0.375, 0.5, 0.7812, 0.5, 0.7656, 0.5, 0.7656, 0.5, 0.7812, 0.5, 0.2344, 0.5, 0.2188, 0.5, 0.2188, 0.5, 0.2344, 0.5, 0.6406, 0.5, 0.625, 0.5, 0.625, 0.5, 0.6406, 0.5, 0.09375, 0.5, 0.07812, 0.5, 0.07812, 0.5, 0.09375, 0.5, 0.5, 0.5, 0.4844, 0.5, 0.4844, 0.5, 0.5, 0.5, 0.9062, 0.5, 0.8906, 0.5, 0.8906, 0.5, 0.9062, 0.5, 0.3594, 0.5, 0.3438, 0.5, 0.3438, 0.5, 0.3594, 0.5, 0.7656, 0.5, 0.75, 0.5, 0.75, 0.5, 0.7656, 0.5, 0.2188, 0.5, 0.2031, 0.5, 0.2031, 0.5, 0.2188, 0.5, 0.625, 0.5, 0.6094, 0.5, 0.6094, 0.5, 0.625, 0.5, 0.07812, 0.5, 0.0625, 0.5, 0.0625, 0.5, 0.07812, 0.5, 0.4844, 0.5, 0.4688, 0.5, 0.4688, 0.5, 0.4844, 0.5, 0.8906, 0.5, 0.875, 0.5, 0.875, 0.5, 0.8906, 0.5, 0.3438, 0.5, 0.3281, 0.5, 0.3281, 0.5, 0.3438, 0.5, 0.75, 0.5, 0.7344, 0.5, 0.7344, 0.5, 0.75, 0.5, 0.2031, 0.5, 0.1875, 0.5, 0.1875, 0.5, 0.2031, 0.5, 0.6094, 0.5, 0.5938, 0.5, 0.5938, 0.5, 0.6094, 0.5, 0.7032, 0.4854, 0.6803, 0.4797, 0.6803, 0.4797, 0.7032, 0.4854, 0.6406, 0.5, 0.625, 0.5, 0.625, 0.5, 0.6406, 0.5, 0.9062, 0.5, 0.8906, 0.5, 0.8906, 0.5, 0.9062, 0.5, 0.7032, 0.01461, 0.7265, 0.01116, 0.7265, 0.01116, 0.7032, 0.01461, 0.6803, 0.02033, 0.7032, 0.01461, 0.7032, 0.01461, 0.6803, 0.02033, 0.09375, 0.5, 0.07812, 0.5, 0.07812, 0.5, 0.09375, 0.5, 0.3594, 0.5, 0.3438, 0.5, 0.3438, 0.5, 0.3594, 0.5, 0.6582, 0.02827, 0.6803, 0.02033, 0.6803, 0.02033, 0.6582, 0.02827, 0.625, 0.5, 0.6094, 0.5, 0.6094, 0.5, 0.625, 0.5, 0.8906, 0.5, 0.875, 0.5, 0.875, 0.5, 0.8906, 0.5, 0.6369, 0.03834, 0.6582, 0.02827, 0.6582, 0.02827, 0.6369, 0.03834, 0.6167, 0.05045, 0.6369, 0.03834, 0.6369, 0.03834, 0.6167, 0.05045, 0.07812, 0.5, 0.0625, 0.5, 0.0625, 0.5, 0.07812, 0.5, 0.3438, 0.5, 0.3281, 0.5, 0.3281, 0.5, 0.3438, 0.5, 0.5977, 0.06448, 0.6167, 0.05045, 0.6167, 0.05045, 0.5977, 0.06448, 0.6094, 0.5, 0.5938, 0.5, 0.5938, 0.5, 0.6094, 0.5, 0.875, 0.5, 0.8594, 0.5, 0.8594, 0.5, 0.875, 0.5, 0.5803, 0.08029, 0.5977, 0.06448, 0.5977, 0.06448, 0.5803, 0.08029, 0.5645, 0.09775, 0.5803, 0.08029, 0.5803, 0.08029, 0.5645, 0.09775, 0.0625, 0.5, 0.04688, 0.5, 0.04688, 0.5, 0.0625, 0.5, 0.3281, 0.5, 0.3125, 0.5, 0.3125, 0.5, 0.3281, 0.5, 0.5504, 0.1167, 0.5645, 0.09775, 0.5645, 0.09775, 0.5504, 0.1167, 0.5938, 0.5, 0.5781, 0.5, 0.5781, 0.5, 0.5938, 0.5, 0.8594, 0.5, 0.8438, 0.5, 0.8438, 0.5, 0.8594, 0.5, 0.5383, 0.1369, 0.5504, 0.1167, 0.5504, 0.1167, 0.5383, 0.1369, 0.5283, 0.1582, 0.5383, 0.1369, 0.5383, 0.1369, 0.5283, 0.1582, 0.04688, 0.5, 0.03125, 0.5, 0.03125, 0.5, 0.04688, 0.5, 0.3125, 0.5, 0.2969, 0.5, 0.2969, 0.5, 0.3125, 0.5, 0.5203, 0.1803, 0.5283, 0.1582, 0.5283, 0.1582, 0.5203, 0.1803, 0.5781, 0.5, 0.5625, 0.5, 0.5625, 0.5, 0.5781, 0.5, 0.8438, 0.5, 0.8281, 0.5, 0.8281, 0.5, 0.8438, 0.5, 0.5146, 0.2032, 0.5203, 0.1803, 0.5203, 0.1803, 0.5146, 0.2032, 0.5112, 0.2265, 0.5146, 0.2032, 0.5146, 0.2032, 0.5112, 0.2265, 0.03125, 0.5, 0.01562, 0.5, 0.01562, 0.5, 0.03125, 0.5, 0.2969, 0.5, 0.2812, 0.5, 0.2812, 0.5, 0.2969, 0.5, 0.51, 0.25, 0.5112, 0.2265, 0.5112, 0.2265, 0.51, 0.25, 0.5625, 0.5, 0.5469, 0.5, 0.5469, 0.5, 0.5625, 0.5, 0.8281, 0.5, 0.8125, 0.5, 0.8125, 0.5, 0.8281, 0.5, 0.5112, 0.2735, 0.51, 0.25, 0.51, 0.25, 0.5112, 0.2735, 0.5146, 0.2968, 0.5112, 0.2735, 0.5112, 0.2735, 0.5146, 0.2968, 0.01562, 0.5, 0.0, 0.5, 0.0, 0.5, 0.01562, 0.5, 0.2812, 0.5, 0.2656, 0.5, 0.2656, 0.5, 0.2812, 0.5, 0.5203, 0.3197, 0.5146, 0.2968, 0.5146, 0.2968, 0.5203, 0.3197, 0.5469, 0.5, 0.5312, 0.5, 0.5312, 0.5, 0.5469, 0.5, 0.8125, 0.5, 0.7969, 0.5, 0.7969, 0.5, 0.8125, 0.5, 0.5283, 0.3418, 0.5203, 0.3197, 0.5203, 0.3197, 0.5283, 0.3418, 0.7735, 0.4888, 0.75, 0.49, 0.75, 0.49, 0.7735, 0.4888, 0.5383, 0.3631, 0.5283, 0.3418, 0.5283, 0.3418, 0.5383, 0.3631, 0.7968, 0.4854, 0.7735, 0.4888, 0.7735, 0.4888, 0.7968, 0.4854, 0.2656, 0.5, 0.25, 0.5, 0.25, 0.5, 0.2656, 0.5, 0.5504, 0.3833, 0.5383, 0.3631, 0.5383, 0.3631, 0.5504, 0.3833, 0.5312, 0.5, 0.5156, 0.5, 0.5156, 0.5, 0.5312, 0.5, 0.8197, 0.4797, 0.7968, 0.4854, 0.7968, 0.4854, 0.8197, 0.4797, 0.7969, 0.5, 0.7812, 0.5, 0.7812, 0.5, 0.7969, 0.5, 0.5645, 0.4023, 0.5504, 0.3833, 0.5504, 0.3833, 0.5645, 0.4023, 0.8418, 0.4717, 0.8197, 0.4797, 0.8197, 0.4797, 0.8418, 0.4717, 0.5803, 0.4197, 0.5645, 0.4023, 0.5645, 0.4023, 0.5803, 0.4197, 0.8631, 0.4617, 0.8418, 0.4717, 0.8418, 0.4717, 0.8631, 0.4617, 0.25, 0.5, 0.2344, 0.5, 0.2344, 0.5, 0.25, 0.5, 0.5977, 0.4355, 0.5803, 0.4197, 0.5803, 0.4197, 0.5977, 0.4355, 0.5156, 0.5, 0.5, 0.5, 0.5, 0.5, 0.5156, 0.5, 0.8833, 0.4496, 0.8631, 0.4617, 0.8631, 0.4617, 0.8833, 0.4496, 0.7812, 0.5, 0.7656, 0.5, 0.7656, 0.5, 0.7812, 0.5, 0.6167, 0.4496, 0.5977, 0.4355, 0.5977, 0.4355, 0.6167, 0.4496, 0.9023, 0.4355, 0.8833, 0.4496, 0.8833, 0.4496, 0.9023, 0.4355, 0.2735, 0.4888, 0.25, 0.49, 0.2265, 0.4888, 0.2032, 0.4854, 0.1803, 0.4797, 0.1582, 0.4717, 0.1369, 0.4617, 0.1167, 0.4496, 0.09775, 0.4355, 0.08029, 0.4197, 0.06448, 0.4023, 0.05045, 0.3833, 0.03834, 0.3631, 0.02827, 0.3418, 0.02033, 0.3197, 0.01461, 0.2968, 0.01116, 0.2735, 0.01, 0.25, 0.01116, 0.2265, 0.01461, 0.2032, 0.02033, 0.1803, 0.02827, 0.1582, 0.03834, 0.1369, 0.05045, 0.1167, 0.06448, 0.09775, 0.08029, 0.08029, 0.1206, 0.09481, 0.1206, 0.09536, 0.1207, 0.09594, 0.1209, 0.09655, 0.1212, 0.09719, 0.1216, 0.09785, 0.2095, 0.2486, 0.2097, 0.249, 0.2098, 0.2493, 0.2099, 0.2497, 0.2099, 0.25, 0.2099, 0.2503, 0.2098, 0.2507, 0.2097, 0.251, 0.2095, 0.2514, 0.1216, 0.4022, 0.1207, 0.4049, 0.1208, 0.4057, 0.121, 0.4065, 0.1214, 0.4071, 0.122, 0.4076, 0.1227, 0.408, 0.1235, 0.4083, 0.1245, 0.4084, 0.1257, 0.4085, 0.1832, 0.4085, 0.1843, 0.4084, 0.1853, 0.4083, 0.1863, 0.408, 0.1872, 0.4076, 0.188, 0.4071, 0.1887, 0.4065, 0.1894, 0.4057, 0.19, 0.4049, 0.2489, 0.3012, 0.2492, 0.3006, 0.2495, 0.3002, 0.2499, 0.2999, 0.2502, 0.2998, 0.2506, 0.2999, 0.2509, 0.3002, 0.2512, 0.3006, 0.2516, 0.3012, 0.3105, 0.4049, 0.3111, 0.4057, 0.3117, 0.4065, 0.3125, 0.4071, 0.3133, 0.4076, 0.3142, 0.408, 0.3151, 0.4083, 0.3161, 0.4084, 0.3172, 0.4085, 0.3743, 0.4085, 0.3751, 0.4085, 0.3758, 0.4084, 0.3764, 0.4082, 0.377, 0.408, 0.3776, 0.4078, 0.378, 0.4075, 0.3785, 0.4071, 0.3788, 0.4067, 0.3791, 0.4062, 0.3793, 0.4057, 0.3794, 0.4052, 0.4197, 0.4197, 0.4023, 0.4355, 0.3833, 0.4496, 0.3631, 0.4617, 0.3418, 0.4717, 0.3197, 0.4797, 0.2968, 0.4854, 0.5938, 1.0, 0.6094, 1.0, 0.6094, 1.0, 0.5938, 1.0, 0.04688, 1.0, 0.0625, 1.0, 0.0625, 1.0, 0.04688, 1.0, 0.4531, 1.0, 0.4688, 1.0, 0.4688, 1.0, 0.4531, 1.0, 0.8594, 1.0, 0.875, 1.0, 0.875, 1.0, 0.8594, 1.0, 0.3125, 1.0, 0.3281, 1.0, 0.3281, 1.0, 0.3125, 1.0, 0.7188, 1.0, 0.7344, 1.0, 0.7344, 1.0, 0.7188, 1.0, 0.1719, 1.0, 0.1875, 1.0, 0.1875, 1.0, 0.1719, 1.0, 0.9844, 1.0, 1.0, 1.0, 1.0, 1.0, 0.9844, 1.0, 0.5781, 1.0, 0.5938, 1.0, 0.5938, 1.0, 0.5781, 1.0, 0.03125, 1.0, 0.04688, 1.0, 0.04688, 1.0, 0.03125, 1.0, 0.4375, 1.0, 0.4531, 1.0, 0.4531, 1.0, 0.4375, 1.0, 0.8438, 1.0, 0.8594, 1.0, 0.8594, 1.0, 0.8438, 1.0, 0.2969, 1.0, 0.3125, 1.0, 0.3125, 1.0, 0.2969, 1.0, 0.7031, 1.0, 0.7188, 1.0, 0.7188, 1.0, 0.7031, 1.0, 0.1562, 1.0, 0.1719, 1.0, 0.1719, 1.0, 0.1562, 1.0, 0.5625, 1.0, 0.5781, 1.0, 0.5781, 1.0, 0.5625, 1.0, 0.01562, 1.0, 0.03125, 1.0, 0.03125, 1.0, 0.01562, 1.0, 0.9688, 1.0, 0.9844, 1.0, 0.9844, 1.0, 0.9688, 1.0, 0.4219, 1.0, 0.4375, 1.0, 0.4375, 1.0, 0.4219, 1.0, 0.8281, 1.0, 0.8438, 1.0, 0.8438, 1.0, 0.8281, 1.0, 0.2812, 1.0, 0.2969, 1.0, 0.2969, 1.0, 0.2812, 1.0, 0.6875, 1.0, 0.7031, 1.0, 0.7031, 1.0, 0.6875, 1.0, 0.1406, 1.0, 0.1562, 1.0, 0.1562, 1.0, 0.1406, 1.0, 0.5469, 1.0, 0.5625, 1.0, 0.5625, 1.0, 0.5469, 1.0, 0.0, 1.0, 0.01562, 1.0, 0.01562, 1.0, 0.0, 1.0, 0.9531, 1.0, 0.9688, 1.0, 0.9688, 1.0, 0.9531, 1.0, 0.4062, 1.0, 0.4219, 1.0, 0.4219, 1.0, 0.4062, 1.0, 0.8125, 1.0, 0.8281, 1.0, 0.8281, 1.0, 0.8125, 1.0, 0.2656, 1.0, 0.2812, 1.0, 0.2812, 1.0, 0.2656, 1.0, 0.6719, 1.0, 0.6875, 1.0, 0.6875, 1.0, 0.6719, 1.0, 0.125, 1.0, 0.1406, 1.0, 0.1406, 1.0, 0.125, 1.0, 0.5312, 1.0, 0.5469, 1.0, 0.5469, 1.0, 0.5312, 1.0, 0.9375, 1.0, 0.9531, 1.0, 0.9531, 1.0, 0.9375, 1.0, 0.3906, 1.0, 0.4062, 1.0, 0.4062, 1.0, 0.3906, 1.0, 0.7969, 1.0, 0.8125, 1.0, 0.8125, 1.0, 0.7969, 1.0, 0.25, 1.0, 0.2656, 1.0, 0.2656, 1.0, 0.25, 1.0, 0.6562, 1.0, 0.6719, 1.0, 0.6719, 1.0, 0.6562, 1.0, 0.1094, 1.0, 0.125, 1.0, 0.125, 1.0, 0.1094, 1.0, 0.5156, 1.0, 0.5312, 1.0, 0.5312, 1.0, 0.5156, 1.0, 0.9219, 1.0, 0.9375, 1.0, 0.9375, 1.0, 0.9219, 1.0, 0.375, 1.0, 0.3906, 1.0, 0.3906, 1.0, 0.375, 1.0, 0.7812, 1.0, 0.7969, 1.0, 0.7969, 1.0, 0.7812, 1.0, 0.2344, 1.0, 0.25, 1.0, 0.25, 1.0, 0.2344, 1.0, 0.6406, 1.0, 0.6562, 1.0, 0.6562, 1.0, 0.6406, 1.0, 0.09375, 1.0, 0.1094, 1.0, 0.1094, 1.0, 0.09375, 1.0, 0.5, 1.0, 0.5156, 1.0, 0.5156, 1.0, 0.5, 1.0, 0.9062, 1.0, 0.9219, 1.0, 0.9219, 1.0, 0.9062, 1.0, 0.3594, 1.0, 0.375, 1.0, 0.375, 1.0, 0.3594, 1.0, 0.7656, 1.0, 0.7812, 1.0, 0.7812, 1.0, 0.7656, 1.0, 0.2188, 1.0, 0.2344, 1.0, 0.2344, 1.0, 0.2188, 1.0, 0.625, 1.0, 0.6406, 1.0, 0.6406, 1.0, 0.625, 1.0, 0.07812, 1.0, 0.09375, 1.0, 0.09375, 1.0, 0.07812, 1.0, 0.4844, 1.0, 0.5, 1.0, 0.5, 1.0, 0.4844, 1.0, 0.8906, 1.0, 0.9062, 1.0, 0.9062, 1.0, 0.8906, 1.0, 0.3438, 1.0, 0.3594, 1.0, 0.3594, 1.0, 0.3438, 1.0, 0.75, 1.0, 0.7656, 1.0, 0.7656, 1.0, 0.75, 1.0, 0.2031, 1.0, 0.2188, 1.0, 0.2188, 1.0, 0.2031, 1.0, 0.6094, 1.0, 0.625, 1.0, 0.625, 1.0, 0.6094, 1.0, 0.0625, 1.0, 0.07812, 1.0, 0.07812, 1.0, 0.0625, 1.0, 0.4688, 1.0, 0.4844, 1.0, 0.4844, 1.0, 0.4688, 1.0, 0.875, 1.0, 0.8906, 1.0, 0.8906, 1.0, 0.875, 1.0, 0.3281, 1.0, 0.3438, 1.0, 0.3438, 1.0, 0.3281, 1.0, 0.7344, 1.0, 0.75, 1.0, 0.75, 1.0, 0.7344, 1.0, 0.4197, 0.4197, 0.3794, 0.4052, 0.3794, 0.4046, 0.3793, 0.4041, 0.3791, 0.4035, 0.3788, 0.4028, 0.3784, 0.4022, 0.2905, 0.2514, 0.2904, 0.251, 0.2904, 0.2507, 0.2903, 0.2503, 0.2903, 0.25, 0.2903, 0.2497, 0.2904, 0.2493, 0.2904, 0.249, 0.2905, 0.2486, 0.3784, 0.09785, 0.3793, 0.09514, 0.3792, 0.09429, 0.379, 0.09355, 0.3786, 0.09293, 0.378, 0.09242, 0.3773, 0.09202, 0.3765, 0.09174, 0.3755, 0.09157, 0.3743, 0.09151, 0.3172, 0.09151, 0.3161, 0.09157, 0.3151, 0.09174, 0.3142, 0.09202, 0.3133, 0.09242, 0.3125, 0.09293, 0.3117, 0.09355, 0.3111, 0.09429, 0.3105, 0.09514, 0.2516, 0.1984, 0.2512, 0.199, 0.2509, 0.1994, 0.2506, 0.1997, 0.2502, 0.1997, 0.2499, 0.1997, 0.2495, 0.1994, 0.2492, 0.199, 0.2489, 0.1984, 0.1895, 0.09514, 0.1889, 0.09429, 0.1883, 0.09355, 0.1875, 0.09293, 0.1867, 0.09242, 0.1858, 0.09202, 0.1849, 0.09174, 0.1839, 0.09157, 0.1828, 0.09151, 0.1257, 0.09151, 0.1249, 0.09154, 0.1242, 0.09163, 0.1236, 0.09177, 0.123, 0.09197, 0.1224, 0.09222, 0.122, 0.09253, 0.1215, 0.0929, 0.1212, 0.09333, 0.1209, 0.09379, 0.1207, 0.09429, 0.1206, 0.09481, 0.08029, 0.08029, 0.09775, 0.06448, 0.1167, 0.05045, 0.1369, 0.03834, 0.1582, 0.02827, 0.1803, 0.02033, 0.2032, 0.01461, 0.2265, 0.01116, 0.25, 0.01, 0.2735, 0.01116, 0.2968, 0.01461, 0.3197, 0.02033, 0.3418, 0.02827, 0.3631, 0.03834, 0.3833, 0.05045, 0.4023, 0.06448, 0.4197, 0.08029, 0.4355, 0.09775, 0.4496, 0.1167, 0.4617, 0.1369, 0.4717, 0.1582, 0.4797, 0.1803, 0.4854, 0.2032, 0.4888, 0.2265, 0.49, 0.25, 0.4888, 0.2735, 0.4854, 0.2968, 0.4797, 0.3197, 0.4717, 0.3418, 0.4617, 0.3631, 0.4496, 0.3833, 0.4355, 0.4023, 1.0, 0.5, 0.9844, 0.5, 0.9844, 0.5, 1.0, 0.5, 0.04688, 0.5, 0.03125, 0.5, 0.03125, 0.5, 0.04688, 0.5, 0.03125, 0.5, 0.01562, 0.5, 0.01562, 0.5, 0.03125, 0.5, 0.9844, 0.5, 0.9688, 0.5, 0.9688, 0.5, 0.9844, 0.5, 0.01562, 0.5, 0.0, 0.5, 0.0, 0.5, 0.01562, 0.5, 0.9688, 0.5, 0.9531, 0.5, 0.9531, 0.5, 0.9688, 0.5, 0.9531, 0.5, 0.9375, 0.5, 0.9375, 0.5, 0.9531, 0.5, 0.0625, 0.5, 0.04688, 0.5, 0.04688, 0.5, 0.0625, 0.5, 0.04688, 0.5, 0.03125, 0.5, 0.03125, 0.5, 0.04688, 0.5, 0.9688, 0.5, 0.9531, 0.5, 0.9531, 0.5, 0.9688, 0.5, 0.9375, 0.5, 0.9375, 0.5, 0.9375, 0.5, 0.9375, 0.5, 0.03125, 0.5, 0.01562, 0.5, 0.01562, 0.5, 0.03125, 0.5, 0.9531, 0.5, 0.9375, 0.5, 0.9375, 0.5, 0.9531, 0.5, 0.01562, 0.5, 0.0, 0.5, 0.0, 0.5, 0.01562, 0.5, 0.7735, 0.4888, 0.75, 0.49, 0.75, 0.49, 0.7735, 0.4888, 0.6803, 0.4797, 0.6582, 0.4717, 0.6582, 0.4717, 0.6803, 0.4797, 0.7968, 0.4854, 0.7735, 0.4888, 0.7735, 0.4888, 0.7968, 0.4854, 0.0625, 0.5, 0.0625, 0.5, 0.0625, 0.5, 0.0625, 0.5])
me_cylinder.use_remesh_fix_poles = True
me_cylinder.use_remesh_preserve_attributes = False
me_cylinder.use_mirror_vertex_groups = False
me_cylinder.update()

# ---- objects
ob_cylinder = bpy.data.objects.new('Cylinder', me_cylinder)

# ---- transforms, parenting, visibility, modifiers, constraints
ob_cylinder.location = (0.0, 0.0, 0.0)
ob_cylinder.lineart.crease_threshold = 0.0

# ---- collection membership
col_collection.objects.link(ob_cylinder)

# ---- scene / render settings (as saved in the file)
scene.frame_start = 1; scene.frame_end = 250; scene.frame_set(1)
scene.render.engine = 'BLENDER_EEVEE_NEXT'
scene.cycles.use_denoising = False
scene.cycles.samples = 128
scene.cycles.sampling_pattern = 'TABULATED_SOBOL'
scene.cycles.use_adaptive_sampling = False
scene.cycles.use_light_tree = False
scene.view_settings.view_transform = 'Filmic'
bpy.context.view_layer.update()

# ---- added for rendering (the .blend has no active camera and no usable light): camera, sun
cam_auto = bpy.data.cameras.new('AutoCamera')
cam_auto.lens = 50.0
cam_auto.sensor_width = 36.0
cam_auto.clip_end = 1000.0
ob_auto_camera = bpy.data.objects.new('AutoCamera', cam_auto)
scene.collection.objects.link(ob_auto_camera)
ob_auto_camera.location = (1.50674, -1.71605, 1.15539)
ob_auto_camera.rotation_euler = (1.09748, -7.21219e-08, 0.694738)
scene.camera = ob_auto_camera
light_auto_sun = bpy.data.lights.new('AutoSun', 'SUN')
light_auto_sun.energy = 3.0
light_auto_sun.angle = 0.0523599
ob_auto_sun = bpy.data.objects.new('AutoSun', light_auto_sun)
scene.collection.objects.link(ob_auto_sun)
ob_auto_sun.rotation_euler = (0.872665, 0.174533, 0.523599)
bpy.context.view_layer.update()
